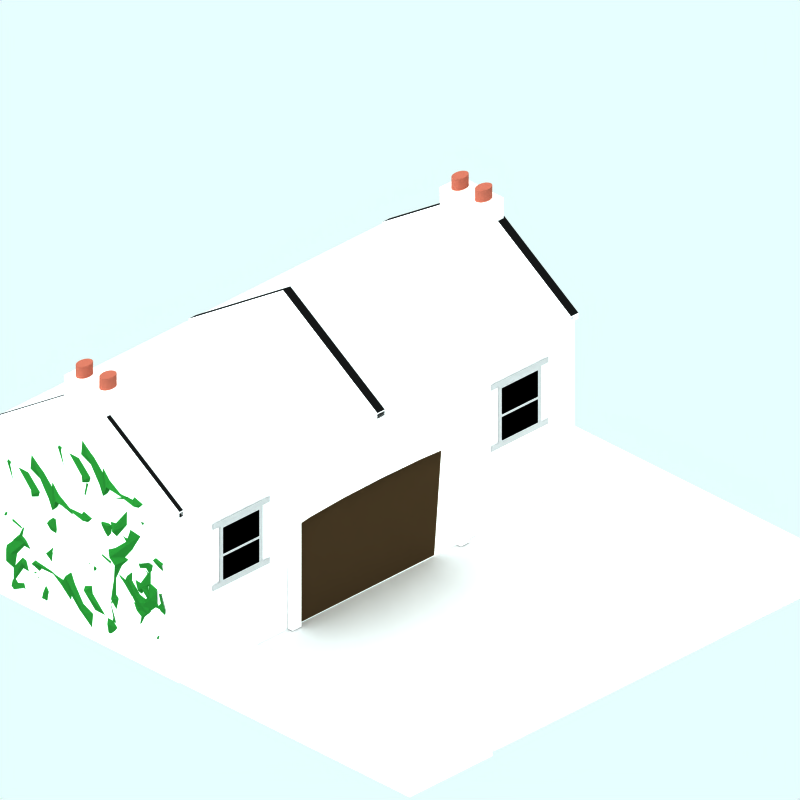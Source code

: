 # Source: coach-stable.blend  (saved by Blender 2.48.1; exported with 4.5.12 LTS)
import bpy
from mathutils import Matrix  # noqa: F401  (used for matrix-valued properties, if any)

bpy.ops.wm.read_factory_settings(use_empty=True)
scene = bpy.context.scene
scene.name = 'z'

# ---- collections
col_collection_1 = bpy.data.collections.new('Collection 1'); scene.collection.children.link(col_collection_1)
col_collection_2 = bpy.data.collections.new('Collection 2'); scene.collection.children.link(col_collection_2)
col_collection_2.hide_render = True
col_collection_2.hide_viewport = True
col_collection_3 = bpy.data.collections.new('Collection 3'); scene.collection.children.link(col_collection_3)
col_collection_4 = bpy.data.collections.new('Collection 4'); scene.collection.children.link(col_collection_4)
col_collection_4.hide_render = True
col_collection_4.hide_viewport = True

# ---- materials (node trees are filled in below, after node groups)
mat_hedge_001 = bpy.data.materials.new('Hedge.001')
mat_hedge_001.alpha_threshold = 0.0
mat_hedge_001.preview_render_type = 'CUBE'
mat_hedge_001.diffuse_color = (0.1219, 0.4, 0.1497, 1.0)
mat_hedge_001.specular_color = (1.0, 0.9999, 0.9999)
mat_hedge_001.roughness = 0.5
mat_hedge_001.line_color = (0.0, 0.0, 0.0, 1.0)
mat_windowframe = bpy.data.materials.new('WindowFrame')
mat_windowframe.alpha_threshold = 0.0
mat_windowframe.preview_render_type = 'CUBE'
mat_windowframe.diffuse_color = (0.6999, 0.7, 0.7, 1.0)
mat_windowframe.specular_color = (1.0, 0.9999, 0.9999)
mat_windowframe.roughness = 0.5
mat_windowframe.line_color = (0.0, 0.0, 0.0, 1.0)
mat_interior = bpy.data.materials.new('Interior')
mat_interior.alpha_threshold = 0.0
mat_interior.preview_render_type = 'CUBE'
mat_interior.diffuse_color = (0.0001, 9.999e-05, 9.999e-05, 1.0)
mat_interior.specular_color = (1.0, 0.9999, 0.9999)
mat_interior.roughness = 0.5
mat_interior.line_color = (0.0, 0.0, 0.0, 1.0)
mat_stone_wall = bpy.data.materials.new('Stone Wall')
mat_stone_wall.alpha_threshold = 0.0
mat_stone_wall.preview_render_type = 'CUBE'
mat_stone_wall.diffuse_color = (1.0, 0.9999, 0.9999, 1.0)
mat_stone_wall.specular_color = (1.0, 0.9999, 0.9999)
mat_stone_wall.roughness = 0.5
mat_stone_wall.line_color = (0.0, 0.0, 0.0, 1.0)
mat_brick = bpy.data.materials.new('Brick')
mat_brick.alpha_threshold = 0.0
mat_brick.preview_render_type = 'CUBE'
mat_brick.diffuse_color = (0.6122, 0.3304, 0.2679, 1.0)
mat_brick.specular_color = (0.0, 0.0, 0.0)
mat_brick.roughness = 0.5
mat_brick.line_color = (0.0, 0.0, 0.0, 1.0)
mat_material = bpy.data.materials.new('Material')
mat_material.alpha_threshold = 0.0
mat_material.preview_render_type = 'CUBE'
mat_material.diffuse_color = (0.2197, 0.1682, 0.1073, 1.0)
mat_material.roughness = 0.5
mat_material.line_color = (0.0, 0.0, 0.0, 1.0)
mat_material_002 = bpy.data.materials.new('Material.002')
mat_material_002.alpha_threshold = 0.0
mat_material_002.preview_render_type = 'CUBE'
mat_material_002.diffuse_color = (0.06308, 0.06308, 0.06308, 1.0)
mat_material_002.specular_color = (0.4546, 0.4405, 0.4042)
mat_material_002.roughness = 0.5
mat_material_002.line_color = (0.0, 0.0, 0.0, 1.0)
mat_material_001 = bpy.data.materials.new('Material.001')
mat_material_001.alpha_threshold = 0.0
mat_material_001.preview_render_type = 'CUBE'
mat_material_001.roughness = 0.5
mat_material_001.line_color = (0.0, 0.0, 0.0, 1.0)
mat_pavement = bpy.data.materials.new('Pavement')
mat_pavement.alpha_threshold = 0.0
mat_pavement.preview_render_type = 'CUBE'
mat_pavement.diffuse_color = (0.8111, 0.8031, 0.8031, 1.0)
mat_pavement.specular_color = (1.0, 0.9999, 0.9999)
mat_pavement.roughness = 0.5
mat_pavement.line_color = (0.0, 0.0, 0.0, 1.0)
mat_material_004 = bpy.data.materials.new('Material.004')
mat_material_004.alpha_threshold = 0.0
mat_material_004.diffuse_color = (0.07601, 0.07601, 0.07601, 1.0)
mat_material_004.roughness = 0.5
mat_material_004.line_color = (0.0, 0.0, 0.0, 1.0)
mat_transparent = bpy.data.materials.new('Transparent')
mat_transparent.alpha_threshold = 0.0
mat_transparent.preview_render_type = 'FLAT'
mat_transparent.roughness = 0.5

# ---- material node trees

# ---- world
world_world = bpy.data.worlds.new('World'); scene.world = world_world
world_world.color = (0.9059, 1.0, 1.0)
world_world.use_sun_shadow = False
world_world.sun_shadow_jitter_overblur = 0.0
world_world.cycles.sampling_method = 'MANUAL'
world_world.cycles.sample_map_resolution = 256

# ---- cameras
cam_camera_001 = bpy.data.cameras.new('Camera.001')
cam_camera_001.type = 'ORTHO'
cam_camera_001.passepartout_alpha = 0.2
cam_camera_001.clip_end = 100.0
cam_camera_001.lens = 35.0
cam_camera_001.ortho_scale = 12.0
cam_camera_001.display_size = 5.91
cam_camera_001.show_passepartout = False
cam_camera_001.show_safe_areas = True
cam_camera_001.dof.focus_distance = 0.0
cam_camera_001.dof.aperture_fstop = 128.0

# ---- lights
light_lamp = bpy.data.lights.new('Lamp', 'SUN')
light_lamp.transmission_factor = 0.0
light_lamp.angle = 1.571
light_lamp.energy = 0.028
light_lamp.shadow_buffer_clip_start = 0.5
light_lamp.shadow_soft_size = 1.0
light_lamp.shadow_cascade_max_distance = 1000.0
light_lamp.cycles.use_multiple_importance_sampling = False

# ---- meshes
me_tube = bpy.data.meshes.new('Tube')
me_tube.from_pydata([(1.0, 0.5016, 0.808), (1.0, -1.207, 0.808), (-1.0, -1.207, 0.808), (-1.0, 0.5016, 0.808), (0.7952, -1.16, 0.7222), (0.4787, -1.18, 0.8948), (0.2357, -1.185, 0.8882), (0.05534, -1.181, 0.8106), (-0.161, -1.267, 0.7759), (-0.5084, -1.231, 0.8936), (-0.8239, -1.17, 0.8194), (0.9706, -1.043, 0.7096), (0.9494, -0.7408, 0.8917), (1.022, -0.6199, 0.7302), (0.9387, -0.3585, 0.786), (1.045, -0.1603, 0.7279), (1.035, 0.07457, 0.7836), (1.089, 0.3146, 0.7248), (-0.7254, 0.5485, 0.7575), (-0.5354, 0.5288, 0.7431), (-0.3341, 0.5067, 0.9049), (-0.08333, 0.5176, 0.7784), (0.1784, 0.4507, 0.7384), (0.4606, 0.4879, 0.7607), (0.6648, 0.5034, 0.8326), (-0.9278, 0.2059, 0.7139), (-1.048, -0.001575, 0.79), (-0.9481, -0.1359, 0.9046), (-1.037, -0.4058, 0.8063), (-1.093, -0.5926, 0.786), (-0.931, -0.6996, 0.8951), (-1.07, -0.96, 0.9075), (-0.8948, -0.9932, 0.8803), (-0.6257, -1.002, 0.8762), (-0.3342, -1.05, 0.9328), (-0.0768, -1.074, 0.8531), (0.1442, -1.014, 0.6879), (0.4045, -0.9507, 0.6718), (0.67, -1.005, 0.7724), (-0.6425, -0.7374, 0.8192), (-0.3882, -0.7094, 0.9734), (-0.2418, -0.7705, 0.8356), (0.0771, -0.6449, 0.9629), (0.1509, -0.771, 0.9863), (0.419, -0.7044, 0.9175), (0.7768, -0.6727, 0.956), (-0.8762, -0.6752, 0.785), (-0.5678, -0.565, 0.8484), (-0.2895, -0.6383, 0.8276), (-0.0611, -0.5275, 0.8543), (0.1985, -0.6832, 0.702), (0.4958, -0.7012, 0.8443), (0.7791, -0.6588, 0.7534), (-0.7403, -0.4089, 0.7487), (-0.4613, -0.3976, 0.8788), (-0.3685, -0.3314, 0.7246), (-0.1055, -0.4262, 0.7205), (0.1985, -0.3103, 0.7967), (0.4764, -0.3929, 0.7931), (0.6392, -0.3765, 0.8035), (-0.7461, -0.09221, 0.9026), (-0.4059, -0.1969, 0.7788), (-0.2523, -0.2087, 0.8305), (0.02337, -0.1912, 0.8574), (0.1991, -0.1974, 0.7914), (0.4963, -0.1818, 0.7601), (0.7821, -0.1577, 0.8446), (-0.7548, 0.04593, 0.7743), (-0.5907, -0.04217, 0.7441), (-0.3144, 0.02147, 0.6834), (-0.05403, 0.008809, 0.8108), (0.2398, 0.001092, 0.8206), (0.6173, 0.1426, 0.7382), (0.8312, 0.08543, 0.8369), (-0.7044, 0.2143, 0.7269), (-0.413, 0.1697, 0.6409), (-0.1733, 0.3228, 0.7254), (0.1225, 0.1828, 0.8091), (0.2556, 0.3095, 0.6251), (0.6741, 0.2918, 0.7741), (0.7426, 0.3816, 0.6654), (0.2236, -0.6126, 0.6654), (0.1184, -0.5541, 0.7741), (0.1392, -0.1966, 0.6251), (-0.009079, -0.08288, 0.8091), (0.1548, 0.1698, 0.7254), (-0.02444, 0.3746, 0.6409), (0.02772, 0.6235, 0.7269), (-0.1231, -0.6883, 0.8369), (-0.05614, -0.5056, 0.7382), (-0.2218, -0.1831, 0.8206), (-0.2128, 0.06793, 0.8108), (-0.198, 0.2904, 0.6834), (-0.2724, 0.5264, 0.7441), (-0.1693, 0.6666, 0.7743), (-0.4076, -0.6464, 0.8446), (-0.4359, -0.4022, 0.7601), (-0.4542, -0.1483, 0.7914), (-0.447, 0.001809, 0.8574), (-0.4674, 0.2373, 0.8305), (-0.4536, 0.3686, 0.7788), (-0.331, 0.6592, 0.9026), (-0.6638, -0.5243, 0.8035), (-0.6831, -0.3852, 0.7931), (-0.5863, -0.1478, 0.7967), (-0.722, 0.1119, 0.7205), (-0.611, 0.3366, 0.7246), (-0.6884, 0.4159, 0.8788), (-0.7017, 0.6542, 0.7487), (-0.9943, -0.6438, 0.7534), (-1.044, -0.4018, 0.8443), (-1.023, -0.1478, 0.702), (-0.8405, 0.07398, 0.8543), (-0.9703, 0.2691, 0.8276), (-0.8844, 0.5069, 0.8484), (-1.013, 0.7703, 0.785), (-1.01, -0.6418, 0.956), (-1.048, -0.3362, 0.9175), (-1.126, -0.1071, 0.9863), (-0.978, -0.04409, 0.9629), (-1.125, 0.2283, 0.8356), (-1.053, 0.3535, 0.9734), (-1.086, 0.5706, 0.8192), (-1.4, -0.5506, 0.7724), (-1.336, -0.3238, 0.6718), (-1.41, -0.1014, 0.6879), (-1.48, 0.08739, 0.8531), (-1.452, 0.3073, 0.9328), (-1.396, 0.5563, 0.8762), (-1.386, 0.7862, 0.8803), (-1.347, 0.936, 0.9075), (-1.042, 0.8171, 0.8951), (-0.9168, 0.9552, 0.786), (-0.6981, 0.9076, 0.8063), (-0.3821, 0.8317, 0.9046), (-0.2249, 0.9175, 0.79), (0.01796, 0.8144, 0.7139), (0.3662, -0.5461, 0.8326), (0.348, -0.3717, 0.7607), (0.3045, -0.1306, 0.7384), (0.3828, 0.09297, 0.7784), (0.3701, 0.3072, 0.9049), (0.396, 0.4791, 0.7431), (0.4189, 0.6415, 0.7575), (0.1452, -0.9088, 0.7248), (-0.1358, -0.8622, 0.7836), (-0.4107, -0.871, 0.7279), (-0.6427, -0.7801, 0.786), (-0.9487, -0.8513, 0.7302), (-1.09, -0.7893, 0.8917), (-1.444, -0.8074, 0.7096), (-1.593, 0.7256, 0.8194), (-1.664, 0.4561, 0.8936), (-1.706, 0.1593, 0.7759), (-1.606, -0.0255, 0.8106), (-1.61, -0.1796, 0.8882), (-1.605, -0.3871, 0.8948), (-1.581, -0.6575, 0.7222), (0.3641, 0.8761, 0.808), (-1.636, 0.8761, 0.808), (-1.636, -0.8325, 0.808), (0.3641, -0.8325, 0.808), (-0.5645, -0.8811, 0.808), (-0.5645, 0.8275, 0.808), (1.435, 0.8275, 0.808), (1.435, -0.8811, 0.808), (-0.3597, 0.7808, 0.7222), (-0.04316, 0.801, 0.8948), (0.1998, 0.8056, 0.8882), (0.3801, 0.8015, 0.8106), (0.5965, 0.887, 0.7759), (0.9439, 0.8518, 0.8936), (1.259, 0.7907, 0.8194), (-0.5351, 0.6633, 0.7096), (-0.5139, 0.3613, 0.8917), (-0.5865, 0.2404, 0.7302), (-0.5032, -0.02103, 0.786), (-0.6095, -0.2192, 0.7279), (-0.5993, -0.4541, 0.7836), (-0.6539, -0.6941, 0.7248), (1.161, -0.928, 0.7575), (0.9709, -0.9084, 0.7431), (0.7696, -0.8863, 0.9049), (0.5188, -0.8971, 0.7784), (0.2571, -0.8303, 0.7384), (-0.02507, -0.8674, 0.7607), (-0.2293, -0.883, 0.8326), (1.363, -0.5854, 0.7139), (1.484, -0.3779, 0.79), (1.384, -0.2437, 0.9046), (1.472, 0.02632, 0.8063), (1.528, 0.2131, 0.786), (1.366, 0.3201, 0.8951), (1.506, 0.5805, 0.9075), (1.33, 0.6137, 0.8803), (1.061, 0.6222, 0.8762), (0.7697, 0.6707, 0.9328), (0.5123, 0.6942, 0.8531), (0.2913, 0.6344, 0.6879), (0.03101, 0.5712, 0.6718), (-0.2346, 0.6256, 0.7724), (1.078, 0.3579, 0.8192), (0.8237, 0.3298, 0.9734), (0.6773, 0.391, 0.8356), (0.3584, 0.2654, 0.9629), (0.2846, 0.3915, 0.9863), (0.0165, 0.3249, 0.9175), (-0.3413, 0.2932, 0.956), (1.312, 0.2957, 0.785), (1.003, 0.1855, 0.8484), (0.725, 0.2588, 0.8276), (0.4966, 0.148, 0.8543), (0.237, 0.3036, 0.702), (-0.06028, 0.3217, 0.8443), (-0.3436, 0.2793, 0.7534), (1.176, 0.02935, 0.7487), (0.8968, 0.01804, 0.8788), (0.804, -0.0481, 0.7246), (0.5409, 0.04672, 0.7205), (0.2369, -0.06918, 0.7967), (-0.04088, 0.01344, 0.7931), (-0.2037, -0.003037, 0.8035), (1.182, -0.2873, 0.9026), (0.8414, -0.1826, 0.7788), (0.6878, -0.1708, 0.8305), (0.4121, -0.1883, 0.8574), (0.2364, -0.1821, 0.7914), (-0.06078, -0.1977, 0.7601), (-0.3466, -0.2219, 0.8446), (1.19, -0.4254, 0.7743), (1.026, -0.3373, 0.7441), (0.7499, -0.401, 0.6834), (0.4895, -0.3883, 0.8108), (0.1957, -0.3806, 0.8206), (-0.1818, -0.5221, 0.7382), (-0.3957, -0.4649, 0.8369), (1.14, -0.5938, 0.7269), (0.8485, -0.5492, 0.6409), (0.6088, -0.7023, 0.7254), (0.313, -0.5623, 0.8091), (0.1799, -0.689, 0.6251), (-0.2386, -0.6713, 0.7741), (-0.3071, -0.7611, 0.6654), (-1.515, -0.1862, 0.6654), (-1.446, -0.09632, 0.7741), (-1.028, -0.114, 0.6251), (-0.8945, 0.01262, 0.8091), (-0.5987, -0.1274, 0.7254), (-0.359, 0.02574, 0.6409), (-0.0676, -0.01881, 0.7269), (-1.603, 0.11, 0.8369), (-1.389, 0.05282, 0.7382), (-1.012, 0.1944, 0.8206), (-0.718, 0.1866, 0.8108), (-0.4576, 0.174, 0.6834), (-0.1813, 0.2376, 0.7441), (-0.01716, 0.1495, 0.7743), (-1.554, 0.3531, 0.8446), (-1.268, 0.3772, 0.7601), (-0.9711, 0.3929, 0.7914), (-0.7954, 0.3867, 0.8574), (-0.5197, 0.4041, 0.8305), (-0.3661, 0.3924, 0.7788), (-0.02589, 0.2877, 0.9026), (-1.411, 0.5719, 0.8035), (-1.248, 0.5884, 0.7931), (-0.9706, 0.5058, 0.7967), (-0.6666, 0.6217, 0.7205), (-0.4035, 0.5269, 0.7246), (-0.3107, 0.593, 0.8788), (-0.03172, 0.6043, 0.7487), (-1.551, 0.8543, 0.7534), (-1.268, 0.8966, 0.8443), (-0.9705, 0.8786, 0.702), (-0.7109, 0.7229, 0.8543), (-0.4825, 0.8338, 0.8276), (-0.2042, 0.7604, 0.8484), (0.1042, 0.8706, 0.785), (-1.549, 0.8681, 0.956), (-1.191, 0.8998, 0.9175), (-0.9229, 0.9664, 0.9863), (-0.8491, 0.8404, 0.9629), (-0.5302, 0.9659, 0.8356), (-0.3838, 0.9048, 0.9734), (-0.1295, 0.9329, 0.8192), (-1.442, 1.201, 0.7724), (-1.176, 1.146, 0.6718), (-0.9162, 1.209, 0.6879), (-0.6952, 1.269, 0.8531), (-0.4378, 1.246, 0.9328), (-0.1463, 1.197, 0.8762), (0.1228, 1.189, 0.8803), (0.2981, 1.155, 0.9075), (0.159, 0.895, 0.8951), (0.3206, 0.7881, 0.786), (0.265, 0.6013, 0.8063), (0.1761, 0.3313, 0.9046), (0.2765, 0.197, 0.79), (0.1558, -0.01047, 0.7139), (-1.437, -0.308, 0.8326), (-1.233, -0.2924, 0.7607), (-0.9504, -0.2553, 0.7384), (-0.6887, -0.3222, 0.7784), (-0.4379, -0.3113, 0.9049), (-0.2366, -0.3334, 0.7431), (-0.04659, -0.353, 0.7575), (-1.861, -0.1191, 0.7248), (-1.807, 0.1209, 0.7836), (-1.817, 0.3557, 0.7279), (-1.711, 0.5539, 0.786), (-1.794, 0.8153, 0.7302), (-1.721, 0.9363, 0.8917), (-1.743, 1.238, 0.7096), (0.05189, 1.366, 0.8194), (-0.2636, 1.427, 0.8936), (-0.611, 1.462, 0.7759), (-0.8273, 1.376, 0.8106), (-1.008, 1.381, 0.8882), (-1.251, 1.376, 0.8948), (-1.567, 1.356, 0.7222), (0.228, -0.3061, 0.808), (0.228, 1.402, 0.808), (-1.772, -0.3061, 0.808), (-0.6991, 0.6675, 0.8499), (-0.6991, -0.624, 0.8499), (-2.211, -0.624, 0.8499), (-2.211, 0.6675, 0.8499), (-1.988, -0.5887, 0.785), (-1.849, -0.6039, 0.9155), (-1.655, -0.6075, 0.9105), (-1.413, -0.6043, 0.8519), (-1.199, -0.669, 0.8256), (-1.083, -0.6423, 0.9146), (-0.9439, -0.5961, 0.8585), (-0.7213, 0.4688, 0.7755), (-0.7373, 0.3741, 0.9131), (-0.6824, 0.1427, 0.7911), (-0.7454, 0.0174, 0.8332), (-0.665, -0.1556, 0.7893), (-0.6728, -0.301, 0.8315), (-0.6315, -0.4424, 0.787), (-2.003, 0.703, 0.8117), (-1.86, 0.6881, 0.8008), (-1.707, 0.6714, 0.9231), (-1.518, 0.6796, 0.8275), (-1.32, 0.6291, 0.7973), (-1.107, 0.6571, 0.8141), (-0.9524, 0.6689, 0.8685), (-2.156, 0.444, 0.7787), (-2.247, 0.2872, 0.8362), (-2.172, 0.1857, 0.9229), (-2.239, -0.01839, 0.8486), (-2.281, -0.1596, 0.8332), (-2.159, -0.2404, 0.9157), (-2.264, -0.4373, 0.9251), (-2.123, -0.4561, 0.9059), (-1.908, -0.4554, 0.905), (-1.675, -0.4864, 0.9527), (-1.469, -0.4976, 0.8916), (-1.292, -0.4423, 0.7623), (-1.084, -0.3842, 0.7519), (-0.8719, -0.42, 0.8347), (-1.931, -0.2739, 0.8454), (-1.73, -0.2552, 0.9574), (-1.614, -0.307, 0.8381), (-1.362, -0.2111, 0.9286), (-1.304, -0.3144, 0.937), (-1.092, -0.2652, 0.8723), (-0.8091, -0.2435, 0.8926), (-2.115, -0.2196, 0.8323), (-1.88, -0.1323, 0.8806), (-1.667, -0.1852, 0.8646), (-1.493, -0.09742, 0.8848), (-1.294, -0.2133, 0.7683), (-1.067, -0.2239, 0.8768), (-0.8506, -0.1885, 0.8072), (-2.014, -0.02068, 0.8051), (-1.804, -0.01213, 0.9034), (-1.734, 0.03786, 0.7869), (-1.535, -0.03381, 0.7838), (-1.305, 0.0538, 0.8413), (-1.095, -0.00865, 0.8386), (-0.9718, 0.003802, 0.8464), (-2.021, 0.2152, 0.9215), (-1.766, 0.1339, 0.829), (-1.652, 0.122, 0.8676), (-1.446, 0.1319, 0.8878), (-1.314, 0.1242, 0.8385), (-1.092, 0.1328, 0.8151), (-0.8789, 0.1477, 0.8783), (-2.035, 0.3257, 0.835), (-1.916, 0.2656, 0.8233), (-1.715, 0.3158, 0.7894), (-1.527, 0.3105, 0.8921), (-1.314, 0.3089, 0.9095), (-1.04, 0.4157, 0.8598), (-0.8847, 0.3781, 0.9416), (-1.997, 0.4434, 0.7866), (-1.79, 0.4052, 0.7241), (-1.619, 0.5074, 0.7828), (-1.409, 0.4014, 0.8408), (-1.314, 0.4848, 0.7088), (-1.017, 0.4657, 0.8132), (-0.9678, 0.5229, 0.7347), (-0.7396, -0.9693, 0.7347), (-0.8067, -0.9275, 0.8132), (-0.7843, -0.6734, 0.7088), (-0.8819, -0.5923, 0.8408), (-0.7579, -0.4126, 0.7828), (-0.8774, -0.2669, 0.7241), (-0.8327, -0.08986, 0.7866), (-0.9092, -1.04, 0.9416), (-0.8651, -0.9079, 0.8598), (-0.9902, -0.6739, 0.9095), (-0.9882, -0.4919, 0.8921), (-0.9821, -0.3307, 0.7894), (-1.041, -0.1596, 0.8233), (-0.9705, -0.05804, 0.835), (-1.179, -1.045, 0.8783), (-1.196, -0.8629, 0.8151), (-1.206, -0.6732, 0.8385), (-1.197, -0.561, 0.8878), (-1.209, -0.385, 0.8676), (-1.195, -0.287, 0.829), (-1.1, -0.06987, 0.9215), (-1.347, -0.9659, 0.8464), (-1.362, -0.8608, 0.8386), (-1.289, -0.6814, 0.8413), (-1.391, -0.4851, 0.7838), (-1.307, -0.3152, 0.7869), (-1.366, -0.2553, 0.9034), (-1.376, -0.07515, 0.8051), (-1.572, -1.069, 0.8072), (-1.614, -0.8845, 0.8768), (-1.601, -0.6905, 0.7683), (-1.466, -0.521, 0.8848), (-1.569, -0.3719, 0.8646), (-1.507, -0.1902, 0.8806), (-1.609, 0.01109, 0.8323), (-1.637, -1.105, 0.8926), (-1.662, -0.8632, 0.8723), (-1.72, -0.6822, 0.937), (-1.599, -0.6326, 0.9286), (-1.711, -0.4172, 0.8381), (-1.65, -0.3185, 0.9574), (-1.672, -0.1469, 0.8454), (-1.843, -1.051, 0.8347), (-1.801, -0.8698, 0.7519), (-1.869, -0.692, 0.7623), (-1.934, -0.5409, 0.8916), (-1.921, -0.365, 0.9527), (-1.885, -0.1659, 0.905), (-1.886, 0.01793, 0.9059), (-1.864, 0.1378, 0.9251), (-1.633, 0.048, 0.9157), (-1.539, 0.1524, 0.8332), (-1.373, 0.1164, 0.8486), (-1.134, 0.05902, 0.9229), (-1.016, 0.1239, 0.8362), (-0.832, 0.04593, 0.7787), (-0.5687, -0.9825, 0.8685), (-0.5825, -0.8506, 0.8141), (-0.6154, -0.6684, 0.7973), (-0.5562, -0.4994, 0.8275), (-0.5658, -0.3375, 0.9231), (-0.5463, -0.2075, 0.8008), (-0.5289, -0.08476, 0.8117), (-1.87, -1.257, 0.787), (-1.704, -1.221, 0.8315), (-1.534, -1.228, 0.7893), (-1.331, -1.159, 0.8332), (-1.185, -1.213, 0.7911), (-0.9138, -1.166, 0.9131), (-0.803, -1.18, 0.7755), (-2.05, -0.9898, 0.8585), (-2.104, -0.8706, 0.9146), (-2.135, -0.7721, 0.8256), (-2.059, -0.5889, 0.8519), (-2.063, -0.3825, 0.9105), (-2.059, -0.2165, 0.9155), (-2.041, -0.09806, 0.785), (-0.5704, 0.09256, 0.8499), (-2.082, 0.09256, 0.8499), (-2.082, -1.199, 0.8499), (-0.5704, -1.199, 0.8499), (0.03592, 0.1179, 0.8499), (1.548, 0.1179, 0.8499), (1.548, -1.174, 0.8499), (0.03592, -1.174, 0.8499), (1.506, -0.9829, 0.785), (1.524, -0.8645, 0.9155), (1.528, -0.6985, 0.9105), (1.525, -0.4921, 0.8519), (1.6, -0.3089, 0.8256), (1.569, -0.2104, 0.9146), (1.515, -0.09123, 0.8585), (0.2686, 0.09896, 0.7755), (0.3793, 0.08524, 0.9131), (0.6503, 0.1321, 0.7911), (0.7969, 0.07833, 0.8332), (0.9995, 0.147, 0.7893), (1.17, 0.1404, 0.8315), (1.335, 0.1756, 0.787), (-0.005563, -0.9962, 0.8117), (0.01181, -0.8735, 0.8008), (0.03137, -0.7435, 0.9231), (0.02176, -0.5816, 0.8275), (0.08091, -0.4126, 0.7973), (0.04808, -0.2304, 0.8141), (0.03428, -0.09854, 0.8685), (0.2975, -1.127, 0.7787), (0.4811, -1.205, 0.8362), (0.5999, -1.14, 0.9229), (0.8388, -1.197, 0.8486), (1.004, -1.233, 0.8332), (1.099, -1.129, 0.9157), (1.329, -1.219, 0.9251), (1.351, -1.099, 0.9059), (1.35, -0.9151, 0.905), (1.387, -0.716, 0.9527), (1.4, -0.5401, 0.8916), (1.335, -0.389, 0.7623), (1.267, -0.2112, 0.7519), (1.309, -0.02971, 0.8347), (1.138, -0.9341, 0.8454), (1.116, -0.7625, 0.9574), (1.177, -0.6638, 0.8381), (1.064, -0.4484, 0.9286), (1.185, -0.3988, 0.937), (1.128, -0.2178, 0.8723), (1.102, 0.02392, 0.8926), (1.074, -1.092, 0.8323), (0.9721, -0.8908, 0.8806), (1.034, -0.7091, 0.8646), (0.9313, -0.56, 0.8848), (1.067, -0.3906, 0.7683), (1.079, -0.1965, 0.8768), (1.038, -0.01154, 0.8072), (0.8415, -1.006, 0.8051), (0.8315, -0.8257, 0.9034), (0.773, -0.7658, 0.7869), (0.8569, -0.5959, 0.7838), (0.7543, -0.3996, 0.8413), (0.8274, -0.2202, 0.8386), (0.8128, -0.1151, 0.8464), (0.5654, -1.011, 0.9215), (0.6606, -0.794, 0.829), (0.6745, -0.696, 0.8676), (0.6629, -0.52, 0.8878), (0.6719, -0.4078, 0.8385), (0.6618, -0.2181, 0.8151), (0.6444, -0.03568, 0.8783), (0.4361, -1.023, 0.835), (0.5064, -0.9214, 0.8233), (0.4476, -0.7503, 0.7894), (0.4538, -0.5891, 0.8921), (0.4557, -0.4071, 0.9095), (0.3307, -0.1731, 0.8598), (0.3747, -0.0407, 0.9416), (0.2983, -0.9911, 0.7866), (0.343, -0.8141, 0.7241), (0.2234, -0.6684, 0.7828), (0.3474, -0.4887, 0.8408), (0.2498, -0.4076, 0.7088), (0.2722, -0.1535, 0.8132), (0.2052, -0.1117, 0.7347)], [], [(4, 1, 11, 38), (5, 4, 38, 37), (6, 5, 37, 36), (7, 6, 36, 35), (8, 7, 35, 34), (9, 8, 34, 33), (10, 9, 33, 32), (2, 10, 32, 31), (38, 11, 12, 45), (37, 38, 45, 44), (36, 37, 44, 43), (35, 36, 43, 42), (34, 35, 42, 41), (33, 34, 41, 40), (32, 33, 40, 39), (31, 32, 39, 30), (45, 12, 13, 52), (44, 45, 52, 51), (43, 44, 51, 50), (42, 43, 50, 49), (41, 42, 49, 48), (40, 41, 48, 47), (39, 40, 47, 46), (30, 39, 46, 29), (52, 13, 14, 59), (51, 52, 59, 58), (50, 51, 58, 57), (49, 50, 57, 56), (48, 49, 56, 55), (47, 48, 55, 54), (46, 47, 54, 53), (29, 46, 53, 28), (59, 14, 15, 66), (58, 59, 66, 65), (57, 58, 65, 64), (56, 57, 64, 63), (55, 56, 63, 62), (54, 55, 62, 61), (53, 54, 61, 60), (28, 53, 60, 27), (66, 15, 16, 73), (65, 66, 73, 72), (64, 65, 72, 71), (63, 64, 71, 70), (62, 63, 70, 69), (61, 62, 69, 68), (60, 61, 68, 67), (27, 60, 67, 26), (73, 16, 17, 80), (72, 73, 80, 79), (71, 72, 79, 78), (70, 71, 78, 77), (69, 70, 77, 76), (68, 69, 76, 75), (67, 68, 75, 74), (26, 67, 74, 25), (0, 24, 80, 17), (79, 80, 24, 23), (78, 79, 23, 22), (77, 78, 22, 21), (76, 77, 21, 20), (75, 76, 20, 19), (74, 75, 19, 18), (25, 74, 18, 3), (136, 87, 143, 158), (87, 86, 142, 143), (86, 85, 141, 142), (85, 84, 140, 141), (84, 83, 139, 140), (83, 82, 138, 139), (82, 81, 137, 138), (161, 137, 81, 144), (135, 94, 87, 136), (94, 93, 86, 87), (93, 92, 85, 86), (92, 91, 84, 85), (91, 90, 83, 84), (90, 89, 82, 83), (89, 88, 81, 82), (88, 145, 144, 81), (134, 101, 94, 135), (101, 100, 93, 94), (100, 99, 92, 93), (99, 98, 91, 92), (98, 97, 90, 91), (97, 96, 89, 90), (96, 95, 88, 89), (95, 146, 145, 88), (133, 108, 101, 134), (108, 107, 100, 101), (107, 106, 99, 100), (106, 105, 98, 99), (105, 104, 97, 98), (104, 103, 96, 97), (103, 102, 95, 96), (102, 147, 146, 95), (132, 115, 108, 133), (115, 114, 107, 108), (114, 113, 106, 107), (113, 112, 105, 106), (112, 111, 104, 105), (111, 110, 103, 104), (110, 109, 102, 103), (109, 148, 147, 102), (131, 122, 115, 132), (122, 121, 114, 115), (121, 120, 113, 114), (120, 119, 112, 113), (119, 118, 111, 112), (118, 117, 110, 111), (117, 116, 109, 110), (116, 149, 148, 109), (130, 129, 122, 131), (129, 128, 121, 122), (128, 127, 120, 121), (127, 126, 119, 120), (126, 125, 118, 119), (125, 124, 117, 118), (124, 123, 116, 117), (123, 150, 149, 116), (159, 151, 129, 130), (151, 152, 128, 129), (152, 153, 127, 128), (153, 154, 126, 127), (154, 155, 125, 126), (155, 156, 124, 125), (156, 157, 123, 124), (157, 160, 150, 123), (166, 163, 173, 200), (167, 166, 200, 199), (168, 167, 199, 198), (169, 168, 198, 197), (170, 169, 197, 196), (171, 170, 196, 195), (172, 171, 195, 194), (164, 172, 194, 193), (200, 173, 174, 207), (199, 200, 207, 206), (198, 199, 206, 205), (197, 198, 205, 204), (196, 197, 204, 203), (195, 196, 203, 202), (194, 195, 202, 201), (193, 194, 201, 192), (207, 174, 175, 214), (206, 207, 214, 213), (205, 206, 213, 212), (204, 205, 212, 211), (203, 204, 211, 210), (202, 203, 210, 209), (201, 202, 209, 208), (192, 201, 208, 191), (214, 175, 176, 221), (213, 214, 221, 220), (212, 213, 220, 219), (211, 212, 219, 218), (210, 211, 218, 217), (209, 210, 217, 216), (208, 209, 216, 215), (191, 208, 215, 190), (221, 176, 177, 228), (220, 221, 228, 227), (219, 220, 227, 226), (218, 219, 226, 225), (217, 218, 225, 224), (216, 217, 224, 223), (215, 216, 223, 222), (190, 215, 222, 189), (228, 177, 178, 235), (227, 228, 235, 234), (226, 227, 234, 233), (225, 226, 233, 232), (224, 225, 232, 231), (223, 224, 231, 230), (222, 223, 230, 229), (189, 222, 229, 188), (235, 178, 179, 242), (234, 235, 242, 241), (233, 234, 241, 240), (232, 233, 240, 239), (231, 232, 239, 238), (230, 231, 238, 237), (229, 230, 237, 236), (188, 229, 236, 187), (162, 186, 242, 179), (241, 242, 186, 185), (240, 241, 185, 184), (239, 240, 184, 183), (238, 239, 183, 182), (237, 238, 182, 181), (236, 237, 181, 180), (187, 236, 180, 165), (298, 249, 305, 320), (249, 248, 304, 305), (248, 247, 303, 304), (247, 246, 302, 303), (246, 245, 301, 302), (245, 244, 300, 301), (244, 243, 299, 300), (322, 299, 243, 306), (297, 256, 249, 298), (256, 255, 248, 249), (255, 254, 247, 248), (254, 253, 246, 247), (253, 252, 245, 246), (252, 251, 244, 245), (251, 250, 243, 244), (250, 307, 306, 243), (296, 263, 256, 297), (263, 262, 255, 256), (262, 261, 254, 255), (261, 260, 253, 254), (260, 259, 252, 253), (259, 258, 251, 252), (258, 257, 250, 251), (257, 308, 307, 250), (295, 270, 263, 296), (270, 269, 262, 263), (269, 268, 261, 262), (268, 267, 260, 261), (267, 266, 259, 260), (266, 265, 258, 259), (265, 264, 257, 258), (264, 309, 308, 257), (294, 277, 270, 295), (277, 276, 269, 270), (276, 275, 268, 269), (275, 274, 267, 268), (274, 273, 266, 267), (273, 272, 265, 266), (272, 271, 264, 265), (271, 310, 309, 264), (293, 284, 277, 294), (284, 283, 276, 277), (283, 282, 275, 276), (282, 281, 274, 275), (281, 280, 273, 274), (280, 279, 272, 273), (279, 278, 271, 272), (278, 311, 310, 271), (292, 291, 284, 293), (291, 290, 283, 284), (290, 289, 282, 283), (289, 288, 281, 282), (288, 287, 280, 281), (287, 286, 279, 280), (286, 285, 278, 279), (285, 312, 311, 278), (321, 313, 291, 292), (313, 314, 290, 291), (314, 315, 289, 290), (315, 316, 288, 289), (316, 317, 287, 288), (317, 318, 286, 287), (318, 319, 285, 286), (333, 324, 340, 361), (332, 333, 361, 360), (331, 332, 360, 359), (330, 331, 359, 358), (329, 330, 358, 357), (328, 329, 357, 356), (327, 328, 356, 355), (325, 327, 355, 354), (361, 340, 339, 368), (360, 361, 368, 367), (359, 360, 367, 366), (358, 359, 366, 365), (357, 358, 365, 364), (356, 357, 364, 363), (355, 356, 363, 362), (354, 355, 362, 353), (368, 339, 338, 375), (367, 368, 375, 374), (366, 367, 374, 373), (365, 366, 373, 372), (364, 365, 372, 371), (363, 364, 371, 370), (362, 363, 370, 369), (353, 362, 369, 352), (375, 338, 337, 382), (374, 375, 382, 381), (373, 374, 381, 380), (372, 373, 380, 379), (371, 372, 379, 378), (370, 371, 378, 377), (369, 370, 377, 376), (352, 369, 376, 351), (382, 337, 336, 389), (381, 382, 389, 388), (380, 381, 388, 387), (379, 380, 387, 386), (378, 379, 386, 385), (377, 378, 385, 384), (376, 377, 384, 383), (351, 376, 383, 350), (389, 336, 335, 396), (388, 389, 396, 395), (387, 388, 395, 394), (386, 387, 394, 393), (385, 386, 393, 392), (384, 385, 392, 391), (383, 384, 391, 390), (350, 383, 390, 349), (396, 335, 334, 403), (395, 396, 403, 402), (394, 395, 402, 401), (393, 394, 401, 400), (392, 393, 400, 399), (391, 392, 399, 398), (390, 391, 398, 397), (349, 390, 397, 348), (403, 334, 323, 347), (402, 403, 347, 346), (401, 402, 346, 345), (400, 401, 345, 344), (399, 400, 344, 343), (398, 399, 343, 342), (397, 398, 342, 341), (348, 397, 341, 326), (459, 410, 466, 481), (410, 409, 465, 466), (409, 408, 464, 465), (408, 407, 463, 464), (407, 406, 462, 463), (406, 405, 461, 462), (405, 404, 460, 461), (404, 473, 484, 460), (458, 417, 410, 459), (417, 416, 409, 410), (416, 415, 408, 409), (415, 414, 407, 408), (414, 413, 406, 407), (413, 412, 405, 406), (412, 411, 404, 405), (411, 472, 473, 404), (457, 424, 417, 458), (424, 423, 416, 417), (423, 422, 415, 416), (422, 421, 414, 415), (421, 420, 413, 414), (420, 419, 412, 413), (419, 418, 411, 412), (418, 471, 472, 411), (456, 431, 424, 457), (431, 430, 423, 424), (430, 429, 422, 423), (429, 428, 421, 422), (428, 427, 420, 421), (427, 426, 419, 420), (426, 425, 418, 419), (425, 470, 471, 418), (455, 438, 431, 456), (438, 437, 430, 431), (437, 436, 429, 430), (436, 435, 428, 429), (435, 434, 427, 428), (434, 433, 426, 427), (433, 432, 425, 426), (432, 469, 470, 425), (454, 445, 438, 455), (445, 444, 437, 438), (444, 443, 436, 437), (443, 442, 435, 436), (442, 441, 434, 435), (441, 440, 433, 434), (440, 439, 432, 433), (439, 468, 469, 432), (453, 452, 445, 454), (452, 451, 444, 445), (451, 450, 443, 444), (450, 449, 442, 443), (449, 448, 441, 442), (448, 447, 440, 441), (447, 446, 439, 440), (446, 467, 468, 439), (482, 480, 452, 453), (480, 479, 451, 452), (479, 478, 450, 451), (478, 477, 449, 450), (477, 476, 448, 449), (476, 475, 447, 448), (475, 474, 446, 447), (474, 483, 467, 446), (495, 486, 502, 523), (494, 495, 523, 522), (493, 494, 522, 521), (492, 493, 521, 520), (491, 492, 520, 519), (490, 491, 519, 518), (489, 490, 518, 517), (487, 489, 517, 516), (523, 502, 501, 530), (522, 523, 530, 529), (521, 522, 529, 528), (520, 521, 528, 527), (519, 520, 527, 526), (518, 519, 526, 525), (517, 518, 525, 524), (516, 517, 524, 515), (530, 501, 500, 537), (529, 530, 537, 536), (528, 529, 536, 535), (527, 528, 535, 534), (526, 527, 534, 533), (525, 526, 533, 532), (524, 525, 532, 531), (515, 524, 531, 514), (537, 500, 499, 544), (536, 537, 544, 543), (535, 536, 543, 542), (534, 535, 542, 541), (533, 534, 541, 540), (532, 533, 540, 539), (531, 532, 539, 538), (514, 531, 538, 513), (544, 499, 498, 551), (543, 544, 551, 550), (542, 543, 550, 549), (541, 542, 549, 548), (540, 541, 548, 547), (539, 540, 547, 546), (538, 539, 546, 545), (513, 538, 545, 512), (551, 498, 497, 558), (550, 551, 558, 557), (549, 550, 557, 556), (548, 549, 556, 555), (547, 548, 555, 554), (546, 547, 554, 553), (545, 546, 553, 552), (512, 545, 552, 511), (558, 497, 496, 565), (557, 558, 565, 564), (556, 557, 564, 563), (555, 556, 563, 562), (554, 555, 562, 561), (553, 554, 561, 560), (552, 553, 560, 559), (511, 552, 559, 510), (565, 496, 485, 509), (564, 565, 509, 508), (563, 564, 508, 507), (562, 563, 507, 506), (561, 562, 506, 505), (560, 561, 505, 504), (559, 560, 504, 503), (510, 559, 503, 488)])
me_tube.materials.append(mat_hedge_001)
me_tube.use_remesh_preserve_volume = False
me_tube.use_remesh_preserve_attributes = False
me_tube.use_mirror_vertex_groups = False
me_tube.update()
me_plane_013 = bpy.data.meshes.new('Plane.013')
me_plane_013.from_pydata([(0.9, 1.5, -0.2489), (0.1, 1.5, -0.2489), (0.9, 1.4, -0.2489), (0.1, 1.4, -0.2489)], [], [(0, 1, 3, 2)])
me_plane_013.polygons.foreach_set('use_smooth', [True] * 1)
me_plane_013.materials.append(mat_windowframe)
me_plane_013.use_remesh_preserve_volume = False
me_plane_013.use_remesh_preserve_attributes = False
me_plane_013.use_mirror_vertex_groups = False
me_plane_013.update()
me_plane_012 = bpy.data.meshes.new('Plane.012')
me_plane_012.from_pydata([(0.75, 0.85, -0.2489), (0.75, 0.45, -0.2489), (0.25, 0.45, -0.2489), (0.25, 0.85, -0.2489), (0.75, 0.9, -0.2489), (0.25, 0.9, -0.2489), (0.25, 1.35, -0.2489), (0.75, 1.35, -0.2489), (0.8, 1.4, -0.2489), (0.2, 1.4, -0.2489), (0.8, 0.4, -0.2489), (0.2, 0.4, -0.2489)], [], [(0, 3, 2, 1), (3, 0, 4, 5), (5, 4, 7, 6), (6, 7, 8, 9), (1, 2, 11, 10), (10, 8, 7), (10, 7, 4), (4, 0, 10), (10, 0, 1), (6, 9, 11), (5, 6, 11), (3, 5, 11), (2, 3, 11)])
me_plane_012.polygons.foreach_set('material_index', [0, 1, 0, 1, 1, 1, 1, 1, 1, 1, 1, 1, 1])
me_plane_012.materials.append(mat_interior)
me_plane_012.materials.append(mat_windowframe)
me_plane_012.use_remesh_preserve_volume = False
me_plane_012.use_remesh_preserve_attributes = False
me_plane_012.use_mirror_vertex_groups = False
me_plane_012.update()
me_plane_011 = bpy.data.meshes.new('Plane.011')
me_plane_011.from_pydata([(0.9, 1.5, -0.2489), (0.1, 1.5, -0.2489), (0.9, 1.4, -0.2489), (0.1, 1.4, -0.2489)], [], [(0, 1, 3, 2)])
me_plane_011.polygons.foreach_set('use_smooth', [True] * 1)
me_plane_011.materials.append(mat_windowframe)
me_plane_011.use_remesh_preserve_volume = False
me_plane_011.use_remesh_preserve_attributes = False
me_plane_011.use_mirror_vertex_groups = False
me_plane_011.update()
me_plane_010 = bpy.data.meshes.new('Plane.010')
me_plane_010.from_pydata([(0.9, 1.5, -0.2489), (0.1, 1.5, -0.2489), (0.9, 1.4, -0.2489), (0.1, 1.4, -0.2489)], [], [(0, 1, 3, 2)])
me_plane_010.polygons.foreach_set('use_smooth', [True] * 1)
me_plane_010.materials.append(mat_windowframe)
me_plane_010.use_remesh_preserve_volume = False
me_plane_010.use_remesh_preserve_attributes = False
me_plane_010.use_mirror_vertex_groups = False
me_plane_010.update()
me_plane_009 = bpy.data.meshes.new('Plane.009')
me_plane_009.from_pydata([(0.75, 0.85, -0.2489), (0.75, 0.45, -0.2489), (0.25, 0.45, -0.2489), (0.25, 0.85, -0.2489), (0.75, 0.9, -0.2489), (0.25, 0.9, -0.2489), (0.25, 1.35, -0.2489), (0.75, 1.35, -0.2489), (0.8, 1.4, -0.2489), (0.2, 1.4, -0.2489), (0.8, 0.4, -0.2489), (0.2, 0.4, -0.2489)], [], [(0, 3, 2, 1), (3, 0, 4, 5), (5, 4, 7, 6), (6, 7, 8, 9), (1, 2, 11, 10), (10, 8, 7), (10, 7, 4), (4, 0, 10), (10, 0, 1), (6, 9, 11), (5, 6, 11), (3, 5, 11), (2, 3, 11)])
me_plane_009.polygons.foreach_set('material_index', [0, 1, 0, 1, 1, 1, 1, 1, 1, 1, 1, 1, 1])
me_plane_009.materials.append(mat_interior)
me_plane_009.materials.append(mat_windowframe)
me_plane_009.use_remesh_preserve_volume = False
me_plane_009.use_remesh_preserve_attributes = False
me_plane_009.use_mirror_vertex_groups = False
me_plane_009.update()
me_plane_008 = bpy.data.meshes.new('Plane.008')
me_plane_008.from_pydata([(0.9, 1.5, -0.2489), (0.1, 1.5, -0.2489), (0.9, 1.4, -0.2489), (0.1, 1.4, -0.2489)], [], [(0, 1, 3, 2)])
me_plane_008.polygons.foreach_set('use_smooth', [True] * 1)
me_plane_008.materials.append(mat_windowframe)
me_plane_008.use_remesh_preserve_volume = False
me_plane_008.use_remesh_preserve_attributes = False
me_plane_008.use_mirror_vertex_groups = False
me_plane_008.update()
me_plane_007 = bpy.data.meshes.new('Plane.007')
me_plane_007.from_pydata([(0.9, 1.5, -0.2489), (0.1, 1.5, -0.2489), (0.9, 1.4, -0.2489), (0.1, 1.4, -0.2489)], [], [(0, 1, 3, 2)])
me_plane_007.polygons.foreach_set('use_smooth', [True] * 1)
me_plane_007.materials.append(mat_windowframe)
me_plane_007.use_remesh_preserve_volume = False
me_plane_007.use_remesh_preserve_attributes = False
me_plane_007.use_mirror_vertex_groups = False
me_plane_007.update()
me_plane_006 = bpy.data.meshes.new('Plane.006')
me_plane_006.from_pydata([(0.75, 0.85, -0.2489), (0.75, 0.45, -0.2489), (0.25, 0.45, -0.2489), (0.25, 0.85, -0.2489), (0.75, 0.9, -0.2489), (0.25, 0.9, -0.2489), (0.25, 1.35, -0.2489), (0.75, 1.35, -0.2489), (0.8, 1.4, -0.2489), (0.2, 1.4, -0.2489), (0.8, 0.4, -0.2489), (0.2, 0.4, -0.2489)], [], [(0, 3, 2, 1), (3, 0, 4, 5), (5, 4, 7, 6), (6, 7, 8, 9), (1, 2, 11, 10), (10, 8, 7), (10, 7, 4), (4, 0, 10), (10, 0, 1), (6, 9, 11), (5, 6, 11), (3, 5, 11), (2, 3, 11)])
me_plane_006.polygons.foreach_set('material_index', [0, 1, 0, 1, 1, 1, 1, 1, 1, 1, 1, 1, 1])
me_plane_006.materials.append(mat_interior)
me_plane_006.materials.append(mat_windowframe)
me_plane_006.use_remesh_preserve_volume = False
me_plane_006.use_remesh_preserve_attributes = False
me_plane_006.use_mirror_vertex_groups = False
me_plane_006.update()
me_plane_005 = bpy.data.meshes.new('Plane.005')
me_plane_005.from_pydata([(0.9, 1.5, -0.2489), (0.1, 1.5, -0.2489), (0.9, 1.4, -0.2489), (0.1, 1.4, -0.2489)], [], [(0, 1, 3, 2)])
me_plane_005.polygons.foreach_set('use_smooth', [True] * 1)
me_plane_005.materials.append(mat_windowframe)
me_plane_005.use_remesh_preserve_volume = False
me_plane_005.use_remesh_preserve_attributes = False
me_plane_005.use_mirror_vertex_groups = False
me_plane_005.update()
me_plane_004 = bpy.data.meshes.new('Plane.004')
me_plane_004.from_pydata([(0.9, 1.5, -0.2489), (0.1, 1.5, -0.2489), (0.9, 1.4, -0.2489), (0.1, 1.4, -0.2489)], [], [(0, 1, 3, 2)])
me_plane_004.polygons.foreach_set('use_smooth', [True] * 1)
me_plane_004.materials.append(mat_windowframe)
me_plane_004.use_remesh_preserve_volume = False
me_plane_004.use_remesh_preserve_attributes = False
me_plane_004.use_mirror_vertex_groups = False
me_plane_004.update()
me_plane_003 = bpy.data.meshes.new('Plane.003')
me_plane_003.from_pydata([(0.75, 0.85, -0.2489), (0.75, 0.45, -0.2489), (0.25, 0.45, -0.2489), (0.25, 0.85, -0.2489), (0.75, 0.9, -0.2489), (0.25, 0.9, -0.2489), (0.25, 1.35, -0.2489), (0.75, 1.35, -0.2489), (0.8, 1.4, -0.2489), (0.2, 1.4, -0.2489), (0.8, 0.4, -0.2489), (0.2, 0.4, -0.2489)], [], [(0, 3, 2, 1), (3, 0, 4, 5), (5, 4, 7, 6), (6, 7, 8, 9), (1, 2, 11, 10), (10, 8, 7), (10, 7, 4), (4, 0, 10), (10, 0, 1), (6, 9, 11), (5, 6, 11), (3, 5, 11), (2, 3, 11)])
me_plane_003.polygons.foreach_set('material_index', [0, 1, 0, 1, 1, 1, 1, 1, 1, 1, 1, 1, 1])
me_plane_003.materials.append(mat_interior)
me_plane_003.materials.append(mat_windowframe)
me_plane_003.use_remesh_preserve_volume = False
me_plane_003.use_remesh_preserve_attributes = False
me_plane_003.use_mirror_vertex_groups = False
me_plane_003.update()
me_plane_002 = bpy.data.meshes.new('Plane.002')
me_plane_002.from_pydata([(0.9, 1.5, -0.2489), (0.1, 1.5, -0.2489), (0.9, 1.4, -0.2489), (0.1, 1.4, -0.2489)], [], [(0, 1, 3, 2)])
me_plane_002.polygons.foreach_set('use_smooth', [True] * 1)
me_plane_002.materials.append(mat_windowframe)
me_plane_002.use_remesh_preserve_volume = False
me_plane_002.use_remesh_preserve_attributes = False
me_plane_002.use_mirror_vertex_groups = False
me_plane_002.update()
me_plane_001 = bpy.data.meshes.new('Plane.001')
me_plane_001.from_pydata([(0.9, 1.5, -0.2489), (0.1, 1.5, -0.2489), (0.9, 1.4, -0.2489), (0.1, 1.4, -0.2489)], [], [(0, 1, 3, 2)])
me_plane_001.polygons.foreach_set('use_smooth', [True] * 1)
me_plane_001.materials.append(mat_windowframe)
me_plane_001.use_remesh_preserve_volume = False
me_plane_001.use_remesh_preserve_attributes = False
me_plane_001.use_mirror_vertex_groups = False
me_plane_001.update()
me_cube_019 = bpy.data.meshes.new('Cube.019')
me_cube_019.from_pydata([(-3.839, -2.071, 6.3), (-3.854, -2.083, 6.3), (-3.872, -2.092, 6.3), (-3.89, -2.098, 6.3), (-3.91, -2.1, 6.3), (-3.93, -2.098, 6.3), (-3.948, -2.092, 6.3), (-3.966, -2.083, 6.3), (-3.981, -2.071, 6.3), (-3.993, -2.056, 6.3), (-4.002, -2.038, 6.3), (-4.008, -2.02, 6.3), (-4.01, -2.0, 6.3), (-4.008, -1.98, 6.3), (-4.002, -1.962, 6.3), (-3.993, -1.944, 6.3), (-3.981, -1.929, 6.3), (-3.966, -1.917, 6.3), (-3.948, -1.908, 6.3), (-3.93, -1.902, 6.3), (-3.91, -1.9, 6.3), (-3.89, -1.902, 6.3), (-3.872, -1.908, 6.3), (-3.854, -1.917, 6.3), (-3.839, -1.929, 6.3), (-3.827, -1.944, 6.3), (-3.818, -1.962, 6.3), (-3.812, -1.98, 6.3), (-3.81, -2.0, 6.3), (-3.812, -2.02, 6.3), (-3.818, -2.038, 6.3), (-3.827, -2.056, 6.3), (-3.839, -2.071, 6.5), (-3.854, -2.083, 6.5), (-3.872, -2.092, 6.5), (-3.89, -2.098, 6.5), (-3.91, -2.1, 6.5), (-3.93, -2.098, 6.5), (-3.948, -2.092, 6.5), (-3.966, -2.083, 6.5), (-3.981, -2.071, 6.5), (-3.993, -2.056, 6.5), (-4.002, -2.038, 6.5), (-4.008, -2.02, 6.5), (-4.01, -2.0, 6.5), (-4.008, -1.98, 6.5), (-4.002, -1.962, 6.5), (-3.993, -1.944, 6.5), (-3.981, -1.929, 6.5), (-3.966, -1.917, 6.5), (-3.948, -1.908, 6.5), (-3.93, -1.902, 6.5), (-3.91, -1.9, 6.5), (-3.89, -1.902, 6.5), (-3.872, -1.908, 6.5), (-3.854, -1.917, 6.5), (-3.839, -1.929, 6.5), (-3.827, -1.944, 6.5), (-3.818, -1.962, 6.5), (-3.812, -1.98, 6.5), (-3.81, -2.0, 6.5), (-3.812, -2.02, 6.5), (-3.818, -2.038, 6.5), (-3.827, -2.056, 6.5), (-3.91, -2.0, 6.5), (-3.91, -2.5, 6.5), (-3.827, -2.556, 6.5), (-3.818, -2.538, 6.5), (-3.812, -2.52, 6.5), (-3.81, -2.5, 6.5), (-3.812, -2.48, 6.5), (-3.818, -2.462, 6.5), (-3.827, -2.444, 6.5), (-3.839, -2.429, 6.5), (-3.854, -2.417, 6.5), (-3.872, -2.408, 6.5), (-3.89, -2.402, 6.5), (-3.91, -2.4, 6.5), (-3.93, -2.402, 6.5), (-3.948, -2.408, 6.5), (-3.966, -2.417, 6.5), (-3.981, -2.429, 6.5), (-3.993, -2.444, 6.5), (-4.002, -2.462, 6.5), (-4.008, -2.48, 6.5), (-4.01, -2.5, 6.5), (-4.008, -2.52, 6.5), (-4.002, -2.538, 6.5), (-3.993, -2.556, 6.5), (-3.981, -2.571, 6.5), (-3.966, -2.583, 6.5), (-3.948, -2.592, 6.5), (-3.93, -2.598, 6.5), (-3.91, -2.6, 6.5), (-3.89, -2.598, 6.5), (-3.872, -2.592, 6.5), (-3.854, -2.583, 6.5), (-3.839, -2.571, 6.5), (-3.827, -2.556, 6.3), (-3.818, -2.538, 6.3), (-3.812, -2.52, 6.3), (-3.81, -2.5, 6.3), (-3.812, -2.48, 6.3), (-3.818, -2.462, 6.3), (-3.827, -2.444, 6.3), (-3.839, -2.429, 6.3), (-3.854, -2.417, 6.3), (-3.872, -2.408, 6.3), (-3.89, -2.402, 6.3), (-3.91, -2.4, 6.3), (-3.93, -2.402, 6.3), (-3.948, -2.408, 6.3), (-3.966, -2.417, 6.3), (-3.981, -2.429, 6.3), (-3.993, -2.444, 6.3), (-4.002, -2.462, 6.3), (-4.008, -2.48, 6.3), (-4.01, -2.5, 6.3), (-4.008, -2.52, 6.3), (-4.002, -2.538, 6.3), (-3.993, -2.556, 6.3), (-3.981, -2.571, 6.3), (-3.966, -2.583, 6.3), (-3.948, -2.592, 6.3), (-3.93, -2.598, 6.3), (-3.91, -2.6, 6.3), (-3.89, -2.598, 6.3), (-3.872, -2.592, 6.3), (-3.854, -2.583, 6.3), (-3.839, -2.571, 6.3), (-3.76, -2.7, 5.7), (-4.06, -2.7, 5.7), (-4.06, -1.8, 5.7), (-3.76, -1.8, 5.7), (-3.76, -2.7, 6.3), (-4.06, -2.7, 6.3), (-4.06, -1.8, 6.3), (-3.76, -1.8, 6.3)], [], [(64, 33, 32), (64, 34, 33), (64, 35, 34), (64, 36, 35), (64, 37, 36), (64, 38, 37), (64, 39, 38), (64, 40, 39), (64, 41, 40), (64, 42, 41), (64, 43, 42), (64, 44, 43), (64, 45, 44), (64, 46, 45), (64, 47, 46), (64, 48, 47), (64, 49, 48), (64, 50, 49), (64, 51, 50), (64, 52, 51), (64, 53, 52), (64, 54, 53), (64, 55, 54), (64, 56, 55), (64, 57, 56), (64, 58, 57), (64, 59, 58), (64, 60, 59), (64, 61, 60), (64, 62, 61), (64, 63, 62), (64, 32, 63), (0, 32, 33, 1), (1, 33, 34, 2), (2, 34, 35, 3), (3, 35, 36, 4), (4, 36, 37, 5), (5, 37, 38, 6), (6, 38, 39, 7), (7, 39, 40, 8), (8, 40, 41, 9), (9, 41, 42, 10), (10, 42, 43, 11), (11, 43, 44, 12), (12, 44, 45, 13), (13, 45, 46, 14), (14, 46, 47, 15), (15, 47, 48, 16), (16, 48, 49, 17), (17, 49, 50, 18), (18, 50, 51, 19), (19, 51, 52, 20), (20, 52, 53, 21), (21, 53, 54, 22), (22, 54, 55, 23), (23, 55, 56, 24), (24, 56, 57, 25), (25, 57, 58, 26), (26, 58, 59, 27), (27, 59, 60, 28), (28, 60, 61, 29), (29, 61, 62, 30), (30, 62, 63, 31), (32, 0, 31, 63), (98, 66, 97, 129), (99, 67, 66, 98), (100, 68, 67, 99), (101, 69, 68, 100), (102, 70, 69, 101), (103, 71, 70, 102), (104, 72, 71, 103), (105, 73, 72, 104), (106, 74, 73, 105), (107, 75, 74, 106), (108, 76, 75, 107), (109, 77, 76, 108), (110, 78, 77, 109), (111, 79, 78, 110), (112, 80, 79, 111), (113, 81, 80, 112), (114, 82, 81, 113), (115, 83, 82, 114), (116, 84, 83, 115), (117, 85, 84, 116), (118, 86, 85, 117), (119, 87, 86, 118), (120, 88, 87, 119), (121, 89, 88, 120), (122, 90, 89, 121), (123, 91, 90, 122), (124, 92, 91, 123), (125, 93, 92, 124), (126, 94, 93, 125), (127, 95, 94, 126), (128, 96, 95, 127), (129, 97, 96, 128), (65, 97, 66), (65, 66, 67), (65, 67, 68), (65, 68, 69), (65, 69, 70), (65, 70, 71), (65, 71, 72), (65, 72, 73), (65, 73, 74), (65, 74, 75), (65, 75, 76), (65, 76, 77), (65, 77, 78), (65, 78, 79), (65, 79, 80), (65, 80, 81), (65, 81, 82), (65, 82, 83), (65, 83, 84), (65, 84, 85), (65, 85, 86), (65, 86, 87), (65, 87, 88), (65, 88, 89), (65, 89, 90), (65, 90, 91), (65, 91, 92), (65, 92, 93), (65, 93, 94), (65, 94, 95), (65, 95, 96), (65, 96, 97), (130, 131, 132, 133), (134, 137, 136, 135), (130, 134, 135, 131), (131, 135, 136, 132), (132, 136, 137, 133), (134, 130, 133, 137)])
me_cube_019.polygons.foreach_set('material_index', [2, 2, 2, 2, 2, 2, 2, 2, 2, 2, 2, 2, 2, 2, 2, 2, 2, 2, 2, 2, 2, 2, 2, 2, 2, 2, 2, 2, 2, 2, 2, 2, 2, 2, 2, 2, 2, 2, 2, 2, 2, 2, 2, 2, 2, 2, 2, 2, 2, 2, 2, 2, 2, 2, 2, 2, 2, 2, 2, 2, 2, 2, 2, 2, 2, 2, 2, 2, 2, 2, 2, 2, 2, 2, 2, 2, 2, 2, 2, 2, 2, 2, 2, 2, 2, 2, 2, 2, 2, 2, 2, 2, 2, 2, 2, 2, 2, 2, 2, 2, 2, 2, 2, 2, 2, 2, 2, 2, 2, 2, 2, 2, 2, 2, 2, 2, 2, 2, 2, 2, 2, 2, 2, 2, 2, 2, 2, 2, 0, 0, 0, 0, 0, 0])
me_cube_019.materials.append(mat_stone_wall)
me_cube_019.materials.append(mat_interior)
me_cube_019.materials.append(mat_brick)
me_cube_019.use_remesh_preserve_volume = False
me_cube_019.use_remesh_preserve_attributes = False
me_cube_019.use_mirror_vertex_groups = False
me_cube_019.update()
me_plane_174 = bpy.data.meshes.new('Plane.174')
me_plane_174.from_pydata([(3.6, 0.4, -0.2489), (2.8, 0.4, -0.2489), (3.6, 0.3, -0.2489), (2.8, 0.3, -0.2489)], [], [(0, 1, 3, 2)])
me_plane_174.polygons.foreach_set('use_smooth', [True] * 1)
me_plane_174.materials.append(mat_windowframe)
me_plane_174.use_remesh_preserve_volume = False
me_plane_174.use_remesh_preserve_attributes = False
me_plane_174.use_mirror_vertex_groups = False
me_plane_174.update()
me_plane_171 = bpy.data.meshes.new('Plane.171')
me_plane_171.from_pydata([(0.75, 0.85, -0.2489), (0.75, 0.45, -0.2489), (0.25, 0.45, -0.2489), (0.25, 0.85, -0.2489), (0.75, 0.9, -0.2489), (0.25, 0.9, -0.2489), (0.25, 1.35, -0.2489), (0.75, 1.35, -0.2489), (0.8, 1.4, -0.2489), (0.2, 1.4, -0.2489), (0.8, 0.4, -0.2489), (0.2, 0.4, -0.2489)], [], [(0, 3, 2, 1), (3, 0, 4, 5), (5, 4, 7, 6), (6, 7, 8, 9), (1, 2, 11, 10), (10, 8, 7), (10, 7, 4), (4, 0, 10), (10, 0, 1), (6, 9, 11), (5, 6, 11), (3, 5, 11), (2, 3, 11)])
me_plane_171.polygons.foreach_set('material_index', [0, 1, 0, 1, 1, 1, 1, 1, 1, 1, 1, 1, 1])
me_plane_171.materials.append(mat_interior)
me_plane_171.materials.append(mat_windowframe)
me_plane_171.use_remesh_preserve_volume = False
me_plane_171.use_remesh_preserve_attributes = False
me_plane_171.use_mirror_vertex_groups = False
me_plane_171.update()
me_plane_170 = bpy.data.meshes.new('Plane.170')
me_plane_170.from_pydata([(0.9, 1.5, -0.2489), (0.1, 1.5, -0.2489), (0.9, 1.4, -0.2489), (0.1, 1.4, -0.2489)], [], [(0, 1, 3, 2)])
me_plane_170.polygons.foreach_set('use_smooth', [True] * 1)
me_plane_170.materials.append(mat_windowframe)
me_plane_170.use_remesh_preserve_volume = False
me_plane_170.use_remesh_preserve_attributes = False
me_plane_170.use_mirror_vertex_groups = False
me_plane_170.update()
me_cube_001 = bpy.data.meshes.new('Cube.001')
me_cube_001.from_pydata([(-3.839, -2.071, 6.3), (-3.854, -2.083, 6.3), (-3.872, -2.092, 6.3), (-3.89, -2.098, 6.3), (-3.91, -2.1, 6.3), (-3.93, -2.098, 6.3), (-3.948, -2.092, 6.3), (-3.966, -2.083, 6.3), (-3.981, -2.071, 6.3), (-3.993, -2.056, 6.3), (-4.002, -2.038, 6.3), (-4.008, -2.02, 6.3), (-4.01, -2.0, 6.3), (-4.008, -1.98, 6.3), (-4.002, -1.962, 6.3), (-3.993, -1.944, 6.3), (-3.981, -1.929, 6.3), (-3.966, -1.917, 6.3), (-3.948, -1.908, 6.3), (-3.93, -1.902, 6.3), (-3.91, -1.9, 6.3), (-3.89, -1.902, 6.3), (-3.872, -1.908, 6.3), (-3.854, -1.917, 6.3), (-3.839, -1.929, 6.3), (-3.827, -1.944, 6.3), (-3.818, -1.962, 6.3), (-3.812, -1.98, 6.3), (-3.81, -2.0, 6.3), (-3.812, -2.02, 6.3), (-3.818, -2.038, 6.3), (-3.827, -2.056, 6.3), (-3.839, -2.071, 6.5), (-3.854, -2.083, 6.5), (-3.872, -2.092, 6.5), (-3.89, -2.098, 6.5), (-3.91, -2.1, 6.5), (-3.93, -2.098, 6.5), (-3.948, -2.092, 6.5), (-3.966, -2.083, 6.5), (-3.981, -2.071, 6.5), (-3.993, -2.056, 6.5), (-4.002, -2.038, 6.5), (-4.008, -2.02, 6.5), (-4.01, -2.0, 6.5), (-4.008, -1.98, 6.5), (-4.002, -1.962, 6.5), (-3.993, -1.944, 6.5), (-3.981, -1.929, 6.5), (-3.966, -1.917, 6.5), (-3.948, -1.908, 6.5), (-3.93, -1.902, 6.5), (-3.91, -1.9, 6.5), (-3.89, -1.902, 6.5), (-3.872, -1.908, 6.5), (-3.854, -1.917, 6.5), (-3.839, -1.929, 6.5), (-3.827, -1.944, 6.5), (-3.818, -1.962, 6.5), (-3.812, -1.98, 6.5), (-3.81, -2.0, 6.5), (-3.812, -2.02, 6.5), (-3.818, -2.038, 6.5), (-3.827, -2.056, 6.5), (-3.91, -2.0, 6.5), (-3.91, -2.5, 6.5), (-3.827, -2.556, 6.5), (-3.818, -2.538, 6.5), (-3.812, -2.52, 6.5), (-3.81, -2.5, 6.5), (-3.812, -2.48, 6.5), (-3.818, -2.462, 6.5), (-3.827, -2.444, 6.5), (-3.839, -2.429, 6.5), (-3.854, -2.417, 6.5), (-3.872, -2.408, 6.5), (-3.89, -2.402, 6.5), (-3.91, -2.4, 6.5), (-3.93, -2.402, 6.5), (-3.948, -2.408, 6.5), (-3.966, -2.417, 6.5), (-3.981, -2.429, 6.5), (-3.993, -2.444, 6.5), (-4.002, -2.462, 6.5), (-4.008, -2.48, 6.5), (-4.01, -2.5, 6.5), (-4.008, -2.52, 6.5), (-4.002, -2.538, 6.5), (-3.993, -2.556, 6.5), (-3.981, -2.571, 6.5), (-3.966, -2.583, 6.5), (-3.948, -2.592, 6.5), (-3.93, -2.598, 6.5), (-3.91, -2.6, 6.5), (-3.89, -2.598, 6.5), (-3.872, -2.592, 6.5), (-3.854, -2.583, 6.5), (-3.839, -2.571, 6.5), (-3.827, -2.556, 6.3), (-3.818, -2.538, 6.3), (-3.812, -2.52, 6.3), (-3.81, -2.5, 6.3), (-3.812, -2.48, 6.3), (-3.818, -2.462, 6.3), (-3.827, -2.444, 6.3), (-3.839, -2.429, 6.3), (-3.854, -2.417, 6.3), (-3.872, -2.408, 6.3), (-3.89, -2.402, 6.3), (-3.91, -2.4, 6.3), (-3.93, -2.402, 6.3), (-3.948, -2.408, 6.3), (-3.966, -2.417, 6.3), (-3.981, -2.429, 6.3), (-3.993, -2.444, 6.3), (-4.002, -2.462, 6.3), (-4.008, -2.48, 6.3), (-4.01, -2.5, 6.3), (-4.008, -2.52, 6.3), (-4.002, -2.538, 6.3), (-3.993, -2.556, 6.3), (-3.981, -2.571, 6.3), (-3.966, -2.583, 6.3), (-3.948, -2.592, 6.3), (-3.93, -2.598, 6.3), (-3.91, -2.6, 6.3), (-3.89, -2.598, 6.3), (-3.872, -2.592, 6.3), (-3.854, -2.583, 6.3), (-3.839, -2.571, 6.3), (-3.76, -2.7, 5.7), (-4.06, -2.7, 5.7), (-4.06, -1.8, 5.7), (-3.76, -1.8, 5.7), (-3.76, -2.7, 6.3), (-4.06, -2.7, 6.3), (-4.06, -1.8, 6.3), (-3.76, -1.8, 6.3)], [], [(64, 33, 32), (64, 34, 33), (64, 35, 34), (64, 36, 35), (64, 37, 36), (64, 38, 37), (64, 39, 38), (64, 40, 39), (64, 41, 40), (64, 42, 41), (64, 43, 42), (64, 44, 43), (64, 45, 44), (64, 46, 45), (64, 47, 46), (64, 48, 47), (64, 49, 48), (64, 50, 49), (64, 51, 50), (64, 52, 51), (64, 53, 52), (64, 54, 53), (64, 55, 54), (64, 56, 55), (64, 57, 56), (64, 58, 57), (64, 59, 58), (64, 60, 59), (64, 61, 60), (64, 62, 61), (64, 63, 62), (64, 32, 63), (0, 32, 33, 1), (1, 33, 34, 2), (2, 34, 35, 3), (3, 35, 36, 4), (4, 36, 37, 5), (5, 37, 38, 6), (6, 38, 39, 7), (7, 39, 40, 8), (8, 40, 41, 9), (9, 41, 42, 10), (10, 42, 43, 11), (11, 43, 44, 12), (12, 44, 45, 13), (13, 45, 46, 14), (14, 46, 47, 15), (15, 47, 48, 16), (16, 48, 49, 17), (17, 49, 50, 18), (18, 50, 51, 19), (19, 51, 52, 20), (20, 52, 53, 21), (21, 53, 54, 22), (22, 54, 55, 23), (23, 55, 56, 24), (24, 56, 57, 25), (25, 57, 58, 26), (26, 58, 59, 27), (27, 59, 60, 28), (28, 60, 61, 29), (29, 61, 62, 30), (30, 62, 63, 31), (32, 0, 31, 63), (98, 66, 97, 129), (99, 67, 66, 98), (100, 68, 67, 99), (101, 69, 68, 100), (102, 70, 69, 101), (103, 71, 70, 102), (104, 72, 71, 103), (105, 73, 72, 104), (106, 74, 73, 105), (107, 75, 74, 106), (108, 76, 75, 107), (109, 77, 76, 108), (110, 78, 77, 109), (111, 79, 78, 110), (112, 80, 79, 111), (113, 81, 80, 112), (114, 82, 81, 113), (115, 83, 82, 114), (116, 84, 83, 115), (117, 85, 84, 116), (118, 86, 85, 117), (119, 87, 86, 118), (120, 88, 87, 119), (121, 89, 88, 120), (122, 90, 89, 121), (123, 91, 90, 122), (124, 92, 91, 123), (125, 93, 92, 124), (126, 94, 93, 125), (127, 95, 94, 126), (128, 96, 95, 127), (129, 97, 96, 128), (65, 97, 66), (65, 66, 67), (65, 67, 68), (65, 68, 69), (65, 69, 70), (65, 70, 71), (65, 71, 72), (65, 72, 73), (65, 73, 74), (65, 74, 75), (65, 75, 76), (65, 76, 77), (65, 77, 78), (65, 78, 79), (65, 79, 80), (65, 80, 81), (65, 81, 82), (65, 82, 83), (65, 83, 84), (65, 84, 85), (65, 85, 86), (65, 86, 87), (65, 87, 88), (65, 88, 89), (65, 89, 90), (65, 90, 91), (65, 91, 92), (65, 92, 93), (65, 93, 94), (65, 94, 95), (65, 95, 96), (65, 96, 97), (130, 131, 132, 133), (134, 137, 136, 135), (130, 134, 135, 131), (131, 135, 136, 132), (132, 136, 137, 133), (134, 130, 133, 137)])
me_cube_001.polygons.foreach_set('material_index', [2, 2, 2, 2, 2, 2, 2, 2, 2, 2, 2, 2, 2, 2, 2, 2, 2, 2, 2, 2, 2, 2, 2, 2, 2, 2, 2, 2, 2, 2, 2, 2, 2, 2, 2, 2, 2, 2, 2, 2, 2, 2, 2, 2, 2, 2, 2, 2, 2, 2, 2, 2, 2, 2, 2, 2, 2, 2, 2, 2, 2, 2, 2, 2, 2, 2, 2, 2, 2, 2, 2, 2, 2, 2, 2, 2, 2, 2, 2, 2, 2, 2, 2, 2, 2, 2, 2, 2, 2, 2, 2, 2, 2, 2, 2, 2, 2, 2, 2, 2, 2, 2, 2, 2, 2, 2, 2, 2, 2, 2, 2, 2, 2, 2, 2, 2, 2, 2, 2, 2, 2, 2, 2, 2, 2, 2, 2, 2, 0, 0, 0, 0, 0, 0])
me_cube_001.materials.append(mat_stone_wall)
me_cube_001.materials.append(mat_interior)
me_cube_001.materials.append(mat_brick)
me_cube_001.use_remesh_preserve_volume = False
me_cube_001.use_remesh_preserve_attributes = False
me_cube_001.use_mirror_vertex_groups = False
me_cube_001.update()
me_plane_143 = bpy.data.meshes.new('Plane.143')
me_plane_143.from_pydata([(-1.8, 0.4, -0.2489), (-2.6, 0.4, -0.2489), (-1.8, 0.3, -0.2489), (-2.6, 0.3, -0.2489)], [], [(0, 1, 3, 2)])
me_plane_143.polygons.foreach_set('use_smooth', [True] * 1)
me_plane_143.materials.append(mat_windowframe)
me_plane_143.use_remesh_preserve_volume = False
me_plane_143.use_remesh_preserve_attributes = False
me_plane_143.use_mirror_vertex_groups = False
me_plane_143.update()
me_plane_138 = bpy.data.meshes.new('Plane.138')
me_plane_138.from_pydata([(-0.45, 0.85, -0.2489), (-0.45, 0.05, -0.2489), (-0.95, 0.05, -0.2489), (-0.95, 0.85, -0.2489), (-0.45, 0.9, -0.2489), (-0.95, 0.9, -0.2489), (-0.95, 1.35, -0.2489), (-0.45, 1.35, -0.2489), (-0.4, 1.4, -0.2489), (-1.0, 1.4, -0.2489), (-0.4, -7.296e-07, -0.2489), (-1.0, -4.912e-07, -0.2489)], [], [(0, 3, 2, 1), (3, 0, 4, 5), (5, 4, 7, 6), (6, 7, 8, 9), (1, 2, 11, 10), (10, 8, 7), (10, 7, 4), (4, 0, 10), (10, 0, 1), (6, 9, 11), (5, 6, 11), (3, 5, 11), (2, 3, 11)])
me_plane_138.polygons.foreach_set('material_index', [1, 1, 0, 1, 1, 1, 1, 1, 1, 1, 1, 1, 1])
me_plane_138.materials.append(mat_material)
me_plane_138.materials.append(mat_material)
me_plane_138.use_remesh_preserve_volume = False
me_plane_138.use_remesh_preserve_attributes = False
me_plane_138.use_mirror_vertex_groups = False
me_plane_138.update()
me_plane_137 = bpy.data.meshes.new('Plane.137')
me_plane_137.from_pydata([(-0.3, 1.5, -0.2489), (-1.1, 1.5, -0.2489), (-0.3, 1.4, -0.2489), (-1.1, 1.4, -0.2489)], [], [(0, 1, 3, 2)])
me_plane_137.polygons.foreach_set('use_smooth', [True] * 1)
me_plane_137.materials.append(mat_windowframe)
me_plane_137.use_remesh_preserve_volume = False
me_plane_137.use_remesh_preserve_attributes = False
me_plane_137.use_mirror_vertex_groups = False
me_plane_137.update()
me_cube_003 = bpy.data.meshes.new('Cube.003')
me_cube_003.from_pydata([(-4.25, 4.787, 1.5), (-0.25, 4.787, 1.5), (-2.25, 6.1, 1.5), (-0.25, 4.887, 1.5), (-2.25, 6.2, 1.5), (-4.25, 4.887, 1.5), (-2.25, 6.2, 1.4), (-0.25, 4.887, 1.4), (-4.25, 4.887, 1.4), (-0.25, 4.787, 1.4), (-2.25, 6.1, 1.4), (-4.25, 4.787, 1.4), (-4.25, 4.787, -1.3), (-2.25, 6.1, -1.3), (-0.25, 4.787, -1.3), (-4.25, 4.887, -1.3), (-0.25, 4.887, -1.3), (-2.25, 6.2, -1.3), (-4.25, 4.887, -1.2), (-2.25, 6.2, -1.2), (-0.25, 4.887, -1.2), (-2.25, 6.1, -1.2), (-0.25, 4.787, -1.2), (-4.25, 4.787, -1.2), (-4.25, 4.787, -4.06), (-2.25, 6.1, -4.06), (-0.25, 4.787, -4.06), (-4.25, 4.887, -4.06), (-0.25, 4.887, -4.06), (-2.25, 6.2, -4.06), (-4.25, 4.887, -4.01), (-2.25, 6.2, -4.01), (-0.25, 4.887, -4.01), (-2.25, 6.1, -4.01), (-0.25, 4.787, -4.01), (-4.25, 4.787, -4.01)], [], [(2, 1, 3, 4), (2, 0, 5, 4), (4, 3, 7, 6), (4, 5, 8, 6), (6, 7, 9, 10), (6, 8, 11, 10), (0, 11, 8, 5), (1, 9, 7, 3), (22, 14, 16, 20), (23, 12, 15, 18), (17, 15, 12, 13), (17, 16, 14, 13), (19, 18, 15, 17), (19, 20, 16, 17), (21, 23, 18, 19), (21, 22, 20, 19), (34, 26, 28, 32), (35, 24, 27, 30), (29, 27, 24, 25), (29, 28, 26, 25), (31, 30, 27, 29), (31, 32, 28, 29), (33, 35, 30, 31), (33, 34, 32, 31)])
me_cube_003.polygons.foreach_set('material_index', [0, 0, 1, 1, 0, 0, 0, 0, 0, 0, 0, 0, 1, 1, 0, 0, 0, 0, 0, 0, 1, 1, 0, 0])
me_cube_003.materials.append(mat_stone_wall)
me_cube_003.materials.append(mat_material_002)
me_cube_003.use_remesh_preserve_volume = False
me_cube_003.use_remesh_preserve_attributes = False
me_cube_003.use_mirror_vertex_groups = False
me_cube_003.update()
me_cube = bpy.data.meshes.new('Cube')
me_cube.from_pydata([(-4.25, 1.4, 1.448), (-4.25, 2.941, 1.448), (-0.25, 2.941, 1.448), (-0.25, 1.4, 1.448), (-2.25, 4.227, 1.448), (-0.25, 2.352e-07, 1.448), (-4.25, 8.312e-07, 1.448), (-4.25, 1.4, 0.4), (-0.25, 1.4, 0.4), (-0.25, 3.306e-07, 0.4), (-4.25, 9.267e-07, 0.4), (-3.95, 1.4, 0.4), (-3.95, 9.267e-07, 0.4), (-3.95, 8.534e-07, -0.2), (-3.95, 1.4, -0.2), (-3.95, 8.087e-07, -2.3), (-3.95, 1.4, -2.3), (-4.25, 8.087e-07, -2.3), (-4.25, 8.534e-07, -0.2), (-0.25, 2.126e-07, -2.3), (-0.25, 2.573e-07, -0.2), (-0.25, 1.4, -0.2), (-0.25, 1.4, -2.3), (-4.25, 1.4, -0.2), (-4.25, 1.4, -2.3), (-4.25, 1.4, -2.9), (-0.25, 1.4, -2.9), (-0.25, 1.393e-07, -2.9), (-4.25, 7.353e-07, -2.9), (-3.95, 1.4, -2.9), (-3.95, 7.353e-07, -2.9), (-4.25, 5.904e-07, -4.06), (-0.25, -5.614e-09, -4.06), (-2.25, 4.227, -4.06), (-0.25, 1.4, -4.06), (-0.25, 2.941, -4.06), (-4.25, 2.941, -4.06), (-4.25, 1.4, -4.06)], [], [(1, 0, 3, 2), (1, 4, 2), (3, 0, 6, 5), (11, 14, 13, 12), (7, 23, 14, 11), (10, 7, 11, 12), (23, 18, 13, 14), (23, 24, 17, 18), (21, 8, 9, 20), (22, 21, 20, 19), (34, 26, 27, 32), (26, 22, 19, 27), (25, 37, 31, 28), (25, 28, 30, 29), (17, 24, 16, 15), (24, 25, 29, 16), (16, 29, 30, 15), (34, 37, 31, 32), (36, 33, 35), (34, 35, 36, 37), (1, 23, 7), (1, 36, 24, 23), (24, 36, 25), (25, 36, 37), (2, 8, 21), (2, 21, 22, 35), (22, 26, 35), (26, 34, 35), (2, 35, 33, 4), (1, 4, 33, 36), (0, 1, 7), (0, 7, 10, 6), (2, 3, 8), (3, 5, 9, 8), (17, 24, 25, 28), (7, 10, 18, 23)])
me_cube.polygons.foreach_set('material_index', [0, 0, 0, 0, 0, 0, 0, 0, 0, 0, 0, 0, 0, 0, 0, 0, 0, 0, 0, 0, 0, 0, 0, 0, 0, 0, 0, 0, 1, 1, 0, 0, 0, 0, 0, 0])
me_cube.materials.append(mat_stone_wall)
me_cube.materials.append(mat_material_001)
me_cube.materials.append(mat_material_001)
me_cube.use_remesh_preserve_volume = False
me_cube.use_remesh_preserve_attributes = False
me_cube.use_mirror_vertex_groups = False
me_cube.update()
me_plane_047 = bpy.data.meshes.new('Plane.047')
me_plane_047.from_pydata([(3.53, 1.797e-07, -3.541), (-3.75, 1.788e-07, -3.56), (3.53, 4.78e-07, 3.776), (-3.75, 4.768e-07, 3.75), (4.06, 5.364e-07, 4.25), (-4.25, 5.364e-07, 4.25), (4.06, 1.192e-07, -4.06), (-4.25, 1.192e-07, -4.06), (3.53, 2.476e-07, -1.823), (3.53, 3.819e-07, 1.413), (0.5233, 4.78e-07, 3.776), (-0.3133, 4.78e-07, 3.776), (-0.3133, 3.219e-07, -0.1233), (0.5233, 3.219e-07, -0.1233), (0.5233, 1.797e-07, -3.541), (-0.3133, 1.788e-07, -3.56), (3.53, 2.705e-07, -1.244), (3.53, 3.546e-07, 0.7344)], [], [(1, 3, 5, 7), (2, 9, 4), (8, 0, 6), (11, 10, 4, 5), (3, 11, 5), (10, 2, 4), (14, 15, 7, 6), (0, 14, 6), (15, 1, 7), (12, 15, 14, 13), (10, 11, 12, 13), (17, 16, 6, 4), (9, 17, 4), (16, 8, 6), (1, 15, 11, 3)])
me_plane_047.materials.append(mat_pavement)
me_plane_047.use_remesh_preserve_volume = False
me_plane_047.use_remesh_preserve_attributes = False
me_plane_047.use_mirror_vertex_groups = False
me_plane_047.update()
me_cube_002 = bpy.data.meshes.new('Cube.002')
me_cube_002.from_pydata([(0.4, 3.703, 0.0), (-0.4, 3.703, 0.0), (0.4, 3.702, 1.0), (-0.4, 3.703, 1.0), (-0.4, 4.1, 1.0), (0.4, 4.1, 1.0), (-0.4, 4.1, 1.788e-07), (0.4, 4.1, 1.788e-07), (-3.725, 4.1, -2.384e-07), (-3.725, 4.1, 1.0), (-3.725, 3.703, 1.0), (-3.725, 3.703, -4.768e-07), (-4.1, 3.703, -5.96e-07), (-4.1, 3.703, 1.0), (-4.1, 4.1, 1.0), (-4.1, 4.1, -3.576e-07), (-4.1, -4.461, 1.0), (-4.1, -4.461, -1.431e-06), (-3.725, -4.461, -1.311e-06), (-3.725, -4.461, 1.0), (3.903, 4.1, -5.96e-07), (3.903, 4.1, 1.0), (3.903, 3.702, 1.0), (3.903, 3.702, -7.153e-07), (4.3, 3.702, -9.537e-07), (4.3, 3.702, 1.0), (4.3, 4.1, 1.0), (4.3, 4.1, -8.345e-07), (4.3, -4.373, 1.0), (4.3, -4.373, -1.907e-06), (3.902, -4.373, -1.669e-06), (3.902, -4.373, 1.0), (3.902, -4.658, 1.0), (3.902, -4.658, -1.873e-06), (4.3, -4.658, -2.112e-06), (4.3, -4.658, 1.0), (-3.725, -4.747, 1.0), (-3.725, -4.747, -1.516e-06), (-4.1, -4.747, -1.635e-06), (-4.1, -4.747, 1.0), (-2.349, -4.747, -1.089e-06), (-2.349, -4.747, 1.0), (-2.349, -4.461, 1.0), (-2.349, -4.461, -8.843e-07), (2.527, -4.658, -1.217e-06), (2.527, -4.658, 1.0), (2.527, -4.373, 1.0), (2.527, -4.373, -1.013e-06)], [], [(3, 2, 5, 4), (0, 1, 6, 7), (6, 4, 5, 7), (6, 1, 11, 8), (4, 6, 8, 9), (3, 4, 9, 10), (1, 3, 10, 11), (10, 9, 14, 13), (9, 8, 15, 14), (8, 11, 12, 15), (12, 13, 14, 15), (12, 11, 18, 17), (13, 12, 17, 16), (10, 13, 16, 19), (11, 10, 19, 18), (5, 2, 22, 21), (7, 5, 21, 20), (0, 7, 20, 23), (2, 0, 23, 22), (23, 20, 27, 24), (20, 21, 26, 27), (21, 22, 25, 26), (25, 24, 27, 26), (25, 22, 31, 28), (24, 25, 28, 29), (23, 24, 29, 30), (22, 23, 30, 31), (0, 2, 3, 1), (30, 29, 34, 33), (29, 28, 35, 34), (28, 31, 32, 35), (19, 16, 39, 36), (16, 17, 38, 39), (17, 18, 37, 38), (37, 36, 39, 38), (32, 33, 34, 35), (37, 18, 43, 40), (36, 37, 40, 41), (19, 36, 41, 42), (18, 19, 42, 43), (43, 42, 41, 40), (32, 31, 46, 45), (33, 32, 45, 44), (30, 33, 44, 47), (31, 30, 47, 46), (46, 47, 44, 45)])
me_cube_002.materials.append(mat_stone_wall)
me_cube_002.use_remesh_preserve_volume = False
me_cube_002.use_remesh_preserve_attributes = False
me_cube_002.use_mirror_vertex_groups = False
me_cube_002.update()
me_cube_004 = bpy.data.meshes.new('Cube.004')
me_cube_004.from_pydata([(0.9478, 0.09625, -0.09625), (0.9478, -0.09625, -0.09625), (0.8506, -0.09625, -0.09625), (0.8506, 0.09625, -0.09625), (0.9478, 0.09625, 0.09625), (0.9478, -0.09625, 0.09625), (0.8506, -0.09625, 0.09625), (0.8506, 0.09625, 0.09625), (0.8506, 2.526, 0.09625), (0.9478, 2.526, 0.09625), (0.8506, 2.526, -0.09625), (0.9478, 2.526, -0.09625), (0.9483, 2.551, -0.09625), (0.8611, 2.563, -0.09625), (0.9483, 2.551, 0.09625), (0.8611, 2.563, 0.09625), (0.8952, 2.576, 0.09625), (0.9508, 2.553, 0.09625), (0.8952, 2.576, -0.09625), (0.9508, 2.553, -0.09625), (1.043, 2.592, -0.09625), (0.9878, 2.616, -0.09625), (1.043, 2.592, 0.09625), (0.9878, 2.616, 0.09625), (1.382, 2.678, 0.09625), (1.408, 2.65, 0.09625), (1.382, 2.678, -0.09625), (1.408, 2.65, -0.09625), (1.826, 2.669, -0.09625), (1.826, 2.699, -0.09625), (1.826, 2.669, 0.09625), (1.826, 2.699, 0.09625), (2.261, 2.65, -0.09625), (2.288, 2.678, -0.09625), (2.261, 2.65, 0.09625), (2.288, 2.678, 0.09625), (2.666, 2.616, 0.09625), (2.61, 2.592, 0.09625), (2.666, 2.616, -0.09625), (2.61, 2.592, -0.09625), (2.703, 2.553, -0.09625), (2.758, 2.576, -0.09625), (2.703, 2.553, 0.09625), (2.758, 2.576, 0.09625), (2.792, 2.563, 0.09625), (2.705, 2.551, 0.09625), (2.792, 2.563, -0.09625), (2.705, 2.551, -0.09625), (2.706, 2.526, -0.09625), (2.803, 2.526, -0.09625), (2.706, 2.526, 0.09625), (2.803, 2.526, 0.09625), (2.803, 0.09625, 0.09625), (2.803, -0.09625, 0.09625), (2.706, -0.09625, 0.09625), (2.706, 0.09625, 0.09625), (2.803, 0.09625, -0.09625), (2.803, -0.09625, -0.09625), (2.706, -0.09625, -0.09625), (2.706, 0.09625, -0.09625)], [], [(0, 1, 2, 3), (4, 7, 6, 5), (0, 4, 5, 1), (1, 5, 6, 2), (2, 6, 7, 3), (3, 7, 8, 10), (4, 0, 11, 9), (7, 4, 9, 8), (0, 3, 10, 11), (11, 10, 13, 12), (8, 9, 14, 15), (9, 11, 12, 14), (10, 8, 15, 13), (13, 15, 16, 18), (14, 12, 19, 17), (15, 14, 17, 16), (12, 13, 18, 19), (19, 18, 21, 20), (16, 17, 22, 23), (17, 19, 20, 22), (18, 16, 23, 21), (21, 23, 24, 26), (22, 20, 27, 25), (23, 22, 25, 24), (20, 21, 26, 27), (27, 26, 29, 28), (24, 25, 30, 31), (25, 27, 28, 30), (26, 24, 31, 29), (29, 31, 30, 28), (39, 38, 33, 32), (36, 37, 34, 35), (37, 39, 32, 34), (38, 36, 35, 33), (41, 43, 36, 38), (42, 40, 39, 37), (43, 42, 37, 36), (40, 41, 38, 39), (47, 46, 41, 40), (44, 45, 42, 43), (45, 47, 40, 42), (46, 44, 43, 41), (49, 51, 44, 46), (50, 48, 47, 45), (51, 50, 45, 44), (48, 49, 46, 47), (59, 56, 49, 48), (52, 55, 50, 51), (55, 59, 48, 50), (56, 52, 51, 49), (57, 53, 52, 56), (58, 54, 53, 57), (59, 55, 54, 58), (55, 52, 53, 54), (59, 58, 57, 56), (28, 32, 33, 29), (29, 33, 35, 31), (30, 31, 35, 34), (28, 30, 34, 32), (1, 11, 48, 58), (11, 12, 47, 48), (12, 19, 40, 47), (19, 20, 39, 40), (20, 27, 32, 39), (27, 28, 32)])
me_cube_004.polygons.foreach_set('material_index', [0, 0, 0, 0, 0, 0, 0, 0, 0, 0, 0, 0, 0, 0, 0, 0, 0, 0, 0, 0, 0, 0, 0, 0, 0, 0, 0, 0, 0, 0, 0, 0, 0, 0, 0, 0, 0, 0, 0, 0, 0, 0, 0, 0, 0, 0, 0, 0, 0, 0, 0, 0, 0, 0, 0, 0, 0, 0, 0, 2, 1, 1, 1, 1, 1])
me_cube_004.materials.append(mat_stone_wall)
me_cube_004.materials.append(mat_material_004)
me_cube_004.materials.append(mat_material)
me_cube_004.use_remesh_preserve_volume = False
me_cube_004.use_remesh_preserve_attributes = False
me_cube_004.use_mirror_vertex_groups = False
me_cube_004.update()
me_tube_001 = bpy.data.meshes.new('Tube.001')
me_tube_001.from_pydata([(1.0, 0.5016, 0.808), (1.0, -1.207, 0.808), (-1.0, -1.207, 0.808), (-1.0, 0.5016, 0.808), (0.7952, -1.16, 0.7222), (0.4787, -1.18, 0.8948), (0.2357, -1.185, 0.8882), (0.05534, -1.181, 0.8106), (-0.161, -1.267, 0.7759), (-0.5084, -1.231, 0.8936), (-0.8239, -1.17, 0.8194), (0.9706, -1.043, 0.7096), (0.9494, -0.7408, 0.8917), (1.022, -0.6199, 0.7302), (0.9387, -0.3585, 0.786), (1.045, -0.1603, 0.7279), (1.035, 0.07457, 0.7836), (1.089, 0.3146, 0.7248), (-0.7254, 0.5485, 0.7575), (-0.5354, 0.5288, 0.7431), (-0.3341, 0.5067, 0.9049), (-0.08333, 0.5176, 0.7784), (0.1784, 0.4507, 0.7384), (0.4606, 0.4879, 0.7607), (0.6648, 0.5034, 0.8326), (-0.9278, 0.2059, 0.7139), (-1.048, -0.001575, 0.79), (-0.9481, -0.1359, 0.9046), (-1.037, -0.4058, 0.8063), (-1.093, -0.5926, 0.786), (-0.931, -0.6996, 0.8951), (-1.07, -0.96, 0.9075), (-0.8948, -0.9932, 0.8803), (-0.6257, -1.002, 0.8762), (-0.3342, -1.05, 0.9328), (-0.0768, -1.074, 0.8531), (0.1442, -1.014, 0.6879), (0.4045, -0.9507, 0.6718), (0.67, -1.005, 0.7724), (-0.6425, -0.7374, 0.8192), (-0.3882, -0.7094, 0.9734), (-0.2418, -0.7705, 0.8356), (0.0771, -0.6449, 0.9629), (0.1509, -0.771, 0.9863), (0.419, -0.7044, 0.9175), (0.7768, -0.6727, 0.956), (-0.8762, -0.6752, 0.785), (-0.5678, -0.565, 0.8484), (-0.2895, -0.6383, 0.8276), (-0.0611, -0.5275, 0.8543), (0.1985, -0.6832, 0.702), (0.4958, -0.7012, 0.8443), (0.7791, -0.6588, 0.7534), (-0.7403, -0.4089, 0.7487), (-0.4613, -0.3976, 0.8788), (-0.3685, -0.3314, 0.7246), (-0.1055, -0.4262, 0.7205), (0.1985, -0.3103, 0.7967), (0.4764, -0.3929, 0.7931), (0.6392, -0.3765, 0.8035), (-0.7461, -0.09221, 0.9026), (-0.4059, -0.1969, 0.7788), (-0.2523, -0.2087, 0.8305), (0.02337, -0.1912, 0.8574), (0.1991, -0.1974, 0.7914), (0.4963, -0.1818, 0.7601), (0.7821, -0.1577, 0.8446), (-0.7548, 0.04593, 0.7743), (-0.5907, -0.04217, 0.7441), (-0.3144, 0.02147, 0.6834), (-0.05403, 0.008809, 0.8108), (0.2398, 0.001092, 0.8206), (0.6173, 0.1426, 0.7382), (0.8312, 0.08543, 0.8369), (-0.7044, 0.2143, 0.7269), (-0.413, 0.1697, 0.6409), (-0.1733, 0.3228, 0.7254), (0.1225, 0.1828, 0.8091), (0.2556, 0.3095, 0.6251), (0.6741, 0.2918, 0.7741), (0.7426, 0.3816, 0.6654), (0.2236, -0.6126, 0.6654), (0.1184, -0.5541, 0.7741), (0.1392, -0.1966, 0.6251), (-0.009079, -0.08288, 0.8091), (0.1548, 0.1698, 0.7254), (-0.02444, 0.3746, 0.6409), (0.02772, 0.6235, 0.7269), (-0.1231, -0.6883, 0.8369), (-0.05614, -0.5056, 0.7382), (-0.2218, -0.1831, 0.8206), (-0.2128, 0.06793, 0.8108), (-0.198, 0.2904, 0.6834), (-0.2724, 0.5264, 0.7441), (-0.1693, 0.6666, 0.7743), (-0.4076, -0.6464, 0.8446), (-0.4359, -0.4022, 0.7601), (-0.4542, -0.1483, 0.7914), (-0.447, 0.001809, 0.8574), (-0.4674, 0.2373, 0.8305), (-0.4536, 0.3686, 0.7788), (-0.331, 0.6592, 0.9026), (-0.6638, -0.5243, 0.8035), (-0.6831, -0.3852, 0.7931), (-0.5863, -0.1478, 0.7967), (-0.722, 0.1119, 0.7205), (-0.611, 0.3366, 0.7246), (-0.6884, 0.4159, 0.8788), (-0.7017, 0.6542, 0.7487), (-0.9943, -0.6438, 0.7534), (-1.044, -0.4018, 0.8443), (-1.023, -0.1478, 0.702), (-0.8405, 0.07398, 0.8543), (-0.9703, 0.2691, 0.8276), (-0.8844, 0.5069, 0.8484), (-1.013, 0.7703, 0.785), (-1.01, -0.6418, 0.956), (-1.048, -0.3362, 0.9175), (-1.126, -0.1071, 0.9863), (-0.978, -0.04409, 0.9629), (-1.125, 0.2283, 0.8356), (-1.053, 0.3535, 0.9734), (-1.086, 0.5706, 0.8192), (-1.4, -0.5506, 0.7724), (-1.336, -0.3238, 0.6718), (-1.41, -0.1014, 0.6879), (-1.48, 0.08739, 0.8531), (-1.452, 0.3073, 0.9328), (-1.396, 0.5563, 0.8762), (-1.386, 0.7862, 0.8803), (-1.347, 0.936, 0.9075), (-1.042, 0.8171, 0.8951), (-0.9168, 0.9552, 0.786), (-0.6981, 0.9076, 0.8063), (-0.3821, 0.8317, 0.9046), (-0.2249, 0.9175, 0.79), (0.01796, 0.8144, 0.7139), (0.3662, -0.5461, 0.8326), (0.348, -0.3717, 0.7607), (0.3045, -0.1306, 0.7384), (0.3828, 0.09297, 0.7784), (0.3701, 0.3072, 0.9049), (0.396, 0.4791, 0.7431), (0.4189, 0.6415, 0.7575), (0.1452, -0.9088, 0.7248), (-0.1358, -0.8622, 0.7836), (-0.4107, -0.871, 0.7279), (-0.6427, -0.7801, 0.786), (-0.9487, -0.8513, 0.7302), (-1.09, -0.7893, 0.8917), (-1.444, -0.8074, 0.7096), (-1.593, 0.7256, 0.8194), (-1.664, 0.4561, 0.8936), (-1.706, 0.1593, 0.7759), (-1.606, -0.0255, 0.8106), (-1.61, -0.1796, 0.8882), (-1.605, -0.3871, 0.8948), (-1.581, -0.6575, 0.7222), (0.3641, 0.8761, 0.808), (-1.636, 0.8761, 0.808), (-1.636, -0.8325, 0.808), (0.3641, -0.8325, 0.808), (-0.5645, -0.8811, 0.808), (-0.5645, 0.8275, 0.808), (1.435, 0.8275, 0.808), (1.435, -0.8811, 0.808), (-0.3597, 0.7808, 0.7222), (-0.04316, 0.801, 0.8948), (0.1998, 0.8056, 0.8882), (0.3801, 0.8015, 0.8106), (0.5965, 0.887, 0.7759), (0.9439, 0.8518, 0.8936), (1.259, 0.7907, 0.8194), (-0.5351, 0.6633, 0.7096), (-0.5139, 0.3613, 0.8917), (-0.5865, 0.2404, 0.7302), (-0.5032, -0.02103, 0.786), (-0.6095, -0.2192, 0.7279), (-0.5993, -0.4541, 0.7836), (-0.6539, -0.6941, 0.7248), (1.161, -0.928, 0.7575), (0.9709, -0.9084, 0.7431), (0.7696, -0.8863, 0.9049), (0.5188, -0.8971, 0.7784), (0.2571, -0.8303, 0.7384), (-0.02507, -0.8674, 0.7607), (-0.2293, -0.883, 0.8326), (1.363, -0.5854, 0.7139), (1.484, -0.3779, 0.79), (1.384, -0.2437, 0.9046), (1.472, 0.02632, 0.8063), (1.528, 0.2131, 0.786), (1.366, 0.3201, 0.8951), (1.506, 0.5805, 0.9075), (1.33, 0.6137, 0.8803), (1.061, 0.6222, 0.8762), (0.7697, 0.6707, 0.9328), (0.5123, 0.6942, 0.8531), (0.2913, 0.6344, 0.6879), (0.03101, 0.5712, 0.6718), (-0.2346, 0.6256, 0.7724), (1.078, 0.3579, 0.8192), (0.8237, 0.3298, 0.9734), (0.6773, 0.391, 0.8356), (0.3584, 0.2654, 0.9629), (0.2846, 0.3915, 0.9863), (0.0165, 0.3249, 0.9175), (-0.3413, 0.2932, 0.956), (1.312, 0.2957, 0.785), (1.003, 0.1855, 0.8484), (0.725, 0.2588, 0.8276), (0.4966, 0.148, 0.8543), (0.237, 0.3036, 0.702), (-0.06028, 0.3217, 0.8443), (-0.3436, 0.2793, 0.7534), (1.176, 0.02935, 0.7487), (0.8968, 0.01804, 0.8788), (0.804, -0.0481, 0.7246), (0.5409, 0.04672, 0.7205), (0.2369, -0.06918, 0.7967), (-0.04088, 0.01344, 0.7931), (-0.2037, -0.003037, 0.8035), (1.182, -0.2873, 0.9026), (0.8414, -0.1826, 0.7788), (0.6878, -0.1708, 0.8305), (0.4121, -0.1883, 0.8574), (0.2364, -0.1821, 0.7914), (-0.06078, -0.1977, 0.7601), (-0.3466, -0.2219, 0.8446), (1.19, -0.4254, 0.7743), (1.026, -0.3373, 0.7441), (0.7499, -0.401, 0.6834), (0.4895, -0.3883, 0.8108), (0.1957, -0.3806, 0.8206), (-0.1818, -0.5221, 0.7382), (-0.3957, -0.4649, 0.8369), (1.14, -0.5938, 0.7269), (0.8485, -0.5492, 0.6409), (0.6088, -0.7023, 0.7254), (0.313, -0.5623, 0.8091), (0.1799, -0.689, 0.6251), (-0.2386, -0.6713, 0.7741), (-0.3071, -0.7611, 0.6654), (-1.515, -0.1862, 0.6654), (-1.446, -0.09632, 0.7741), (-1.028, -0.114, 0.6251), (-0.8945, 0.01262, 0.8091), (-0.5987, -0.1274, 0.7254), (-0.359, 0.02574, 0.6409), (-0.0676, -0.01881, 0.7269), (-1.603, 0.11, 0.8369), (-1.389, 0.05282, 0.7382), (-1.012, 0.1944, 0.8206), (-0.718, 0.1866, 0.8108), (-0.4576, 0.174, 0.6834), (-0.1813, 0.2376, 0.7441), (-0.01716, 0.1495, 0.7743), (-1.554, 0.3531, 0.8446), (-1.268, 0.3772, 0.7601), (-0.9711, 0.3929, 0.7914), (-0.7954, 0.3867, 0.8574), (-0.5197, 0.4041, 0.8305), (-0.3661, 0.3924, 0.7788), (-0.02589, 0.2877, 0.9026), (-1.411, 0.5719, 0.8035), (-1.248, 0.5884, 0.7931), (-0.9706, 0.5058, 0.7967), (-0.6666, 0.6217, 0.7205), (-0.4035, 0.5269, 0.7246), (-0.3107, 0.593, 0.8788), (-0.03172, 0.6043, 0.7487), (-1.551, 0.8543, 0.7534), (-1.268, 0.8966, 0.8443), (-0.9705, 0.8786, 0.702), (-0.7109, 0.7229, 0.8543), (-0.4825, 0.8338, 0.8276), (-0.2042, 0.7604, 0.8484), (0.1042, 0.8706, 0.785), (-1.549, 0.8681, 0.956), (-1.191, 0.8998, 0.9175), (-0.9229, 0.9664, 0.9863), (-0.8491, 0.8404, 0.9629), (-0.5302, 0.9659, 0.8356), (-0.3838, 0.9048, 0.9734), (-0.1295, 0.9329, 0.8192), (-1.442, 1.201, 0.7724), (-1.176, 1.146, 0.6718), (-0.9162, 1.209, 0.6879), (-0.6952, 1.269, 0.8531), (-0.4378, 1.246, 0.9328), (-0.1463, 1.197, 0.8762), (0.1228, 1.189, 0.8803), (0.2981, 1.155, 0.9075), (0.159, 0.895, 0.8951), (0.3206, 0.7881, 0.786), (0.265, 0.6013, 0.8063), (0.1761, 0.3313, 0.9046), (0.2765, 0.197, 0.79), (0.1558, -0.01047, 0.7139), (-1.437, -0.308, 0.8326), (-1.233, -0.2924, 0.7607), (-0.9504, -0.2553, 0.7384), (-0.6887, -0.3222, 0.7784), (-0.4379, -0.3113, 0.9049), (-0.2366, -0.3334, 0.7431), (-0.04659, -0.353, 0.7575), (-1.861, -0.1191, 0.7248), (-1.807, 0.1209, 0.7836), (-1.817, 0.3557, 0.7279), (-1.711, 0.5539, 0.786), (-1.794, 0.8153, 0.7302), (-1.721, 0.9363, 0.8917), (-1.743, 1.238, 0.7096), (0.05189, 1.366, 0.8194), (-0.2636, 1.427, 0.8936), (-0.611, 1.462, 0.7759), (-0.8273, 1.376, 0.8106), (-1.008, 1.381, 0.8882), (-1.251, 1.376, 0.8948), (-1.567, 1.356, 0.7222), (0.228, -0.3061, 0.808), (0.228, 1.402, 0.808), (-1.772, -0.3061, 0.808), (-0.6991, 0.6675, 0.8499), (-0.6991, -0.624, 0.8499), (-2.211, -0.624, 0.8499), (-2.211, 0.6675, 0.8499), (-1.988, -0.5887, 0.785), (-1.849, -0.6039, 0.9155), (-1.655, -0.6075, 0.9105), (-1.413, -0.6043, 0.8519), (-1.199, -0.669, 0.8256), (-1.083, -0.6423, 0.9146), (-0.9439, -0.5961, 0.8585), (-0.7213, 0.4688, 0.7755), (-0.7373, 0.3741, 0.9131), (-0.6824, 0.1427, 0.7911), (-0.7454, 0.0174, 0.8332), (-0.665, -0.1556, 0.7893), (-0.6728, -0.301, 0.8315), (-0.6315, -0.4424, 0.787), (-2.003, 0.703, 0.8117), (-1.86, 0.6881, 0.8008), (-1.707, 0.6714, 0.9231), (-1.518, 0.6796, 0.8275), (-1.32, 0.6291, 0.7973), (-1.107, 0.6571, 0.8141), (-0.9524, 0.6689, 0.8685), (-2.156, 0.444, 0.7787), (-2.247, 0.2872, 0.8362), (-2.172, 0.1857, 0.9229), (-2.239, -0.01839, 0.8486), (-2.281, -0.1596, 0.8332), (-2.159, -0.2404, 0.9157), (-2.264, -0.4373, 0.9251), (-2.123, -0.4561, 0.9059), (-1.908, -0.4554, 0.905), (-1.675, -0.4864, 0.9527), (-1.469, -0.4976, 0.8916), (-1.292, -0.4423, 0.7623), (-1.084, -0.3842, 0.7519), (-0.8719, -0.42, 0.8347), (-1.931, -0.2739, 0.8454), (-1.73, -0.2552, 0.9574), (-1.614, -0.307, 0.8381), (-1.362, -0.2111, 0.9286), (-1.304, -0.3144, 0.937), (-1.092, -0.2652, 0.8723), (-0.8091, -0.2435, 0.8926), (-2.115, -0.2196, 0.8323), (-1.88, -0.1323, 0.8806), (-1.667, -0.1852, 0.8646), (-1.493, -0.09742, 0.8848), (-1.294, -0.2133, 0.7683), (-1.067, -0.2239, 0.8768), (-0.8506, -0.1885, 0.8072), (-2.014, -0.02068, 0.8051), (-1.804, -0.01213, 0.9034), (-1.734, 0.03786, 0.7869), (-1.535, -0.03381, 0.7838), (-1.305, 0.0538, 0.8413), (-1.095, -0.00865, 0.8386), (-0.9718, 0.003802, 0.8464), (-2.021, 0.2152, 0.9215), (-1.766, 0.1339, 0.829), (-1.652, 0.122, 0.8676), (-1.446, 0.1319, 0.8878), (-1.314, 0.1242, 0.8385), (-1.092, 0.1328, 0.8151), (-0.8789, 0.1477, 0.8783), (-2.035, 0.3257, 0.835), (-1.916, 0.2656, 0.8233), (-1.715, 0.3158, 0.7894), (-1.527, 0.3105, 0.8921), (-1.314, 0.3089, 0.9095), (-1.04, 0.4157, 0.8598), (-0.8847, 0.3781, 0.9416), (-1.997, 0.4434, 0.7866), (-1.79, 0.4052, 0.7241), (-1.619, 0.5074, 0.7828), (-1.409, 0.4014, 0.8408), (-1.314, 0.4848, 0.7088), (-1.017, 0.4657, 0.8132), (-0.9678, 0.5229, 0.7347), (-0.7396, -0.9693, 0.7347), (-0.8067, -0.9275, 0.8132), (-0.7843, -0.6734, 0.7088), (-0.8819, -0.5923, 0.8408), (-0.7579, -0.4126, 0.7828), (-0.8774, -0.2669, 0.7241), (-0.8327, -0.08986, 0.7866), (-0.9092, -1.04, 0.9416), (-0.8651, -0.9079, 0.8598), (-0.9902, -0.6739, 0.9095), (-0.9882, -0.4919, 0.8921), (-0.9821, -0.3307, 0.7894), (-1.041, -0.1596, 0.8233), (-0.9705, -0.05804, 0.835), (-1.179, -1.045, 0.8783), (-1.196, -0.8629, 0.8151), (-1.206, -0.6732, 0.8385), (-1.197, -0.561, 0.8878), (-1.209, -0.385, 0.8676), (-1.195, -0.287, 0.829), (-1.1, -0.06987, 0.9215), (-1.347, -0.9659, 0.8464), (-1.362, -0.8608, 0.8386), (-1.289, -0.6814, 0.8413), (-1.391, -0.4851, 0.7838), (-1.307, -0.3152, 0.7869), (-1.366, -0.2553, 0.9034), (-1.376, -0.07515, 0.8051), (-1.572, -1.069, 0.8072), (-1.614, -0.8845, 0.8768), (-1.601, -0.6905, 0.7683), (-1.466, -0.521, 0.8848), (-1.569, -0.3719, 0.8646), (-1.507, -0.1902, 0.8806), (-1.609, 0.01109, 0.8323), (-1.637, -1.105, 0.8926), (-1.662, -0.8632, 0.8723), (-1.72, -0.6822, 0.937), (-1.599, -0.6326, 0.9286), (-1.711, -0.4172, 0.8381), (-1.65, -0.3185, 0.9574), (-1.672, -0.1469, 0.8454), (-1.843, -1.051, 0.8347), (-1.801, -0.8698, 0.7519), (-1.869, -0.692, 0.7623), (-1.934, -0.5409, 0.8916), (-1.921, -0.365, 0.9527), (-1.885, -0.1659, 0.905), (-1.886, 0.01793, 0.9059), (-1.864, 0.1378, 0.9251), (-1.633, 0.048, 0.9157), (-1.539, 0.1524, 0.8332), (-1.373, 0.1164, 0.8486), (-1.134, 0.05902, 0.9229), (-1.016, 0.1239, 0.8362), (-0.832, 0.04593, 0.7787), (-0.5687, -0.9825, 0.8685), (-0.5825, -0.8506, 0.8141), (-0.6154, -0.6684, 0.7973), (-0.5562, -0.4994, 0.8275), (-0.5658, -0.3375, 0.9231), (-0.5463, -0.2075, 0.8008), (-0.5289, -0.08476, 0.8117), (-1.87, -1.257, 0.787), (-1.704, -1.221, 0.8315), (-1.534, -1.228, 0.7893), (-1.331, -1.159, 0.8332), (-1.185, -1.213, 0.7911), (-0.9138, -1.166, 0.9131), (-0.803, -1.18, 0.7755), (-2.05, -0.9898, 0.8585), (-2.104, -0.8706, 0.9146), (-2.135, -0.7721, 0.8256), (-2.059, -0.5889, 0.8519), (-2.063, -0.3825, 0.9105), (-2.059, -0.2165, 0.9155), (-2.041, -0.09806, 0.785), (-0.5704, 0.09256, 0.8499), (-2.082, 0.09256, 0.8499), (-2.082, -1.199, 0.8499), (-0.5704, -1.199, 0.8499), (0.03592, 0.1179, 0.8499), (1.548, 0.1179, 0.8499), (1.548, -1.174, 0.8499), (0.03592, -1.174, 0.8499), (1.506, -0.9829, 0.785), (1.524, -0.8645, 0.9155), (1.528, -0.6985, 0.9105), (1.525, -0.4921, 0.8519), (1.6, -0.3089, 0.8256), (1.569, -0.2104, 0.9146), (1.515, -0.09123, 0.8585), (0.2686, 0.09896, 0.7755), (0.3793, 0.08524, 0.9131), (0.6503, 0.1321, 0.7911), (0.7969, 0.07833, 0.8332), (0.9995, 0.147, 0.7893), (1.17, 0.1404, 0.8315), (1.335, 0.1756, 0.787), (-0.005563, -0.9962, 0.8117), (0.01181, -0.8735, 0.8008), (0.03137, -0.7435, 0.9231), (0.02176, -0.5816, 0.8275), (0.08091, -0.4126, 0.7973), (0.04808, -0.2304, 0.8141), (0.03428, -0.09854, 0.8685), (0.2975, -1.127, 0.7787), (0.4811, -1.205, 0.8362), (0.5999, -1.14, 0.9229), (0.8388, -1.197, 0.8486), (1.004, -1.233, 0.8332), (1.099, -1.129, 0.9157), (1.329, -1.219, 0.9251), (1.351, -1.099, 0.9059), (1.35, -0.9151, 0.905), (1.387, -0.716, 0.9527), (1.4, -0.5401, 0.8916), (1.335, -0.389, 0.7623), (1.267, -0.2112, 0.7519), (1.309, -0.02971, 0.8347), (1.138, -0.9341, 0.8454), (1.116, -0.7625, 0.9574), (1.177, -0.6638, 0.8381), (1.064, -0.4484, 0.9286), (1.185, -0.3988, 0.937), (1.128, -0.2178, 0.8723), (1.102, 0.02392, 0.8926), (1.074, -1.092, 0.8323), (0.9721, -0.8908, 0.8806), (1.034, -0.7091, 0.8646), (0.9313, -0.56, 0.8848), (1.067, -0.3906, 0.7683), (1.079, -0.1965, 0.8768), (1.038, -0.01154, 0.8072), (0.8415, -1.006, 0.8051), (0.8315, -0.8257, 0.9034), (0.773, -0.7658, 0.7869), (0.8569, -0.5959, 0.7838), (0.7543, -0.3996, 0.8413), (0.8274, -0.2202, 0.8386), (0.8128, -0.1151, 0.8464), (0.5654, -1.011, 0.9215), (0.6606, -0.794, 0.829), (0.6745, -0.696, 0.8676), (0.6629, -0.52, 0.8878), (0.6719, -0.4078, 0.8385), (0.6618, -0.2181, 0.8151), (0.6444, -0.03568, 0.8783), (0.4361, -1.023, 0.835), (0.5064, -0.9214, 0.8233), (0.4476, -0.7503, 0.7894), (0.4538, -0.5891, 0.8921), (0.4557, -0.4071, 0.9095), (0.3307, -0.1731, 0.8598), (0.3747, -0.0407, 0.9416), (0.2983, -0.9911, 0.7866), (0.343, -0.8141, 0.7241), (0.2234, -0.6684, 0.7828), (0.3474, -0.4887, 0.8408), (0.2498, -0.4076, 0.7088), (0.2722, -0.1535, 0.8132), (0.2052, -0.1117, 0.7347)], [], [(4, 1, 11, 38), (5, 4, 38, 37), (6, 5, 37, 36), (7, 6, 36, 35), (8, 7, 35, 34), (9, 8, 34, 33), (10, 9, 33, 32), (2, 10, 32, 31), (38, 11, 12, 45), (37, 38, 45, 44), (36, 37, 44, 43), (35, 36, 43, 42), (34, 35, 42, 41), (33, 34, 41, 40), (32, 33, 40, 39), (31, 32, 39, 30), (45, 12, 13, 52), (44, 45, 52, 51), (43, 44, 51, 50), (42, 43, 50, 49), (41, 42, 49, 48), (40, 41, 48, 47), (39, 40, 47, 46), (30, 39, 46, 29), (52, 13, 14, 59), (51, 52, 59, 58), (50, 51, 58, 57), (49, 50, 57, 56), (48, 49, 56, 55), (47, 48, 55, 54), (46, 47, 54, 53), (29, 46, 53, 28), (59, 14, 15, 66), (58, 59, 66, 65), (57, 58, 65, 64), (56, 57, 64, 63), (55, 56, 63, 62), (54, 55, 62, 61), (53, 54, 61, 60), (28, 53, 60, 27), (66, 15, 16, 73), (65, 66, 73, 72), (64, 65, 72, 71), (63, 64, 71, 70), (62, 63, 70, 69), (61, 62, 69, 68), (60, 61, 68, 67), (27, 60, 67, 26), (73, 16, 17, 80), (72, 73, 80, 79), (71, 72, 79, 78), (70, 71, 78, 77), (69, 70, 77, 76), (68, 69, 76, 75), (67, 68, 75, 74), (26, 67, 74, 25), (0, 24, 80, 17), (79, 80, 24, 23), (78, 79, 23, 22), (77, 78, 22, 21), (76, 77, 21, 20), (75, 76, 20, 19), (74, 75, 19, 18), (25, 74, 18, 3), (136, 87, 143, 158), (87, 86, 142, 143), (86, 85, 141, 142), (85, 84, 140, 141), (84, 83, 139, 140), (83, 82, 138, 139), (82, 81, 137, 138), (161, 137, 81, 144), (135, 94, 87, 136), (94, 93, 86, 87), (93, 92, 85, 86), (92, 91, 84, 85), (91, 90, 83, 84), (90, 89, 82, 83), (89, 88, 81, 82), (88, 145, 144, 81), (134, 101, 94, 135), (101, 100, 93, 94), (100, 99, 92, 93), (99, 98, 91, 92), (98, 97, 90, 91), (97, 96, 89, 90), (96, 95, 88, 89), (95, 146, 145, 88), (133, 108, 101, 134), (108, 107, 100, 101), (107, 106, 99, 100), (106, 105, 98, 99), (105, 104, 97, 98), (104, 103, 96, 97), (103, 102, 95, 96), (102, 147, 146, 95), (132, 115, 108, 133), (115, 114, 107, 108), (114, 113, 106, 107), (113, 112, 105, 106), (112, 111, 104, 105), (111, 110, 103, 104), (110, 109, 102, 103), (109, 148, 147, 102), (131, 122, 115, 132), (122, 121, 114, 115), (121, 120, 113, 114), (120, 119, 112, 113), (119, 118, 111, 112), (118, 117, 110, 111), (117, 116, 109, 110), (116, 149, 148, 109), (130, 129, 122, 131), (129, 128, 121, 122), (128, 127, 120, 121), (127, 126, 119, 120), (126, 125, 118, 119), (125, 124, 117, 118), (124, 123, 116, 117), (123, 150, 149, 116), (159, 151, 129, 130), (151, 152, 128, 129), (152, 153, 127, 128), (153, 154, 126, 127), (154, 155, 125, 126), (155, 156, 124, 125), (156, 157, 123, 124), (157, 160, 150, 123), (166, 163, 173, 200), (167, 166, 200, 199), (168, 167, 199, 198), (169, 168, 198, 197), (170, 169, 197, 196), (171, 170, 196, 195), (172, 171, 195, 194), (164, 172, 194, 193), (200, 173, 174, 207), (199, 200, 207, 206), (198, 199, 206, 205), (197, 198, 205, 204), (196, 197, 204, 203), (195, 196, 203, 202), (194, 195, 202, 201), (193, 194, 201, 192), (207, 174, 175, 214), (206, 207, 214, 213), (205, 206, 213, 212), (204, 205, 212, 211), (203, 204, 211, 210), (202, 203, 210, 209), (201, 202, 209, 208), (192, 201, 208, 191), (214, 175, 176, 221), (213, 214, 221, 220), (212, 213, 220, 219), (211, 212, 219, 218), (210, 211, 218, 217), (209, 210, 217, 216), (208, 209, 216, 215), (191, 208, 215, 190), (221, 176, 177, 228), (220, 221, 228, 227), (219, 220, 227, 226), (218, 219, 226, 225), (217, 218, 225, 224), (216, 217, 224, 223), (215, 216, 223, 222), (190, 215, 222, 189), (228, 177, 178, 235), (227, 228, 235, 234), (226, 227, 234, 233), (225, 226, 233, 232), (224, 225, 232, 231), (223, 224, 231, 230), (222, 223, 230, 229), (189, 222, 229, 188), (235, 178, 179, 242), (234, 235, 242, 241), (233, 234, 241, 240), (232, 233, 240, 239), (231, 232, 239, 238), (230, 231, 238, 237), (229, 230, 237, 236), (188, 229, 236, 187), (162, 186, 242, 179), (241, 242, 186, 185), (240, 241, 185, 184), (239, 240, 184, 183), (238, 239, 183, 182), (237, 238, 182, 181), (236, 237, 181, 180), (187, 236, 180, 165), (298, 249, 305, 320), (249, 248, 304, 305), (248, 247, 303, 304), (247, 246, 302, 303), (246, 245, 301, 302), (245, 244, 300, 301), (244, 243, 299, 300), (322, 299, 243, 306), (297, 256, 249, 298), (256, 255, 248, 249), (255, 254, 247, 248), (254, 253, 246, 247), (253, 252, 245, 246), (252, 251, 244, 245), (251, 250, 243, 244), (250, 307, 306, 243), (296, 263, 256, 297), (263, 262, 255, 256), (262, 261, 254, 255), (261, 260, 253, 254), (260, 259, 252, 253), (259, 258, 251, 252), (258, 257, 250, 251), (257, 308, 307, 250), (295, 270, 263, 296), (270, 269, 262, 263), (269, 268, 261, 262), (268, 267, 260, 261), (267, 266, 259, 260), (266, 265, 258, 259), (265, 264, 257, 258), (264, 309, 308, 257), (294, 277, 270, 295), (277, 276, 269, 270), (276, 275, 268, 269), (275, 274, 267, 268), (274, 273, 266, 267), (273, 272, 265, 266), (272, 271, 264, 265), (271, 310, 309, 264), (293, 284, 277, 294), (284, 283, 276, 277), (283, 282, 275, 276), (282, 281, 274, 275), (281, 280, 273, 274), (280, 279, 272, 273), (279, 278, 271, 272), (278, 311, 310, 271), (292, 291, 284, 293), (291, 290, 283, 284), (290, 289, 282, 283), (289, 288, 281, 282), (288, 287, 280, 281), (287, 286, 279, 280), (286, 285, 278, 279), (285, 312, 311, 278), (321, 313, 291, 292), (313, 314, 290, 291), (314, 315, 289, 290), (315, 316, 288, 289), (316, 317, 287, 288), (317, 318, 286, 287), (318, 319, 285, 286), (333, 324, 340, 361), (332, 333, 361, 360), (331, 332, 360, 359), (330, 331, 359, 358), (329, 330, 358, 357), (328, 329, 357, 356), (327, 328, 356, 355), (325, 327, 355, 354), (361, 340, 339, 368), (360, 361, 368, 367), (359, 360, 367, 366), (358, 359, 366, 365), (357, 358, 365, 364), (356, 357, 364, 363), (355, 356, 363, 362), (354, 355, 362, 353), (368, 339, 338, 375), (367, 368, 375, 374), (366, 367, 374, 373), (365, 366, 373, 372), (364, 365, 372, 371), (363, 364, 371, 370), (362, 363, 370, 369), (353, 362, 369, 352), (375, 338, 337, 382), (374, 375, 382, 381), (373, 374, 381, 380), (372, 373, 380, 379), (371, 372, 379, 378), (370, 371, 378, 377), (369, 370, 377, 376), (352, 369, 376, 351), (382, 337, 336, 389), (381, 382, 389, 388), (380, 381, 388, 387), (379, 380, 387, 386), (378, 379, 386, 385), (377, 378, 385, 384), (376, 377, 384, 383), (351, 376, 383, 350), (389, 336, 335, 396), (388, 389, 396, 395), (387, 388, 395, 394), (386, 387, 394, 393), (385, 386, 393, 392), (384, 385, 392, 391), (383, 384, 391, 390), (350, 383, 390, 349), (396, 335, 334, 403), (395, 396, 403, 402), (394, 395, 402, 401), (393, 394, 401, 400), (392, 393, 400, 399), (391, 392, 399, 398), (390, 391, 398, 397), (349, 390, 397, 348), (403, 334, 323, 347), (402, 403, 347, 346), (401, 402, 346, 345), (400, 401, 345, 344), (399, 400, 344, 343), (398, 399, 343, 342), (397, 398, 342, 341), (348, 397, 341, 326), (459, 410, 466, 481), (410, 409, 465, 466), (409, 408, 464, 465), (408, 407, 463, 464), (407, 406, 462, 463), (406, 405, 461, 462), (405, 404, 460, 461), (404, 473, 484, 460), (458, 417, 410, 459), (417, 416, 409, 410), (416, 415, 408, 409), (415, 414, 407, 408), (414, 413, 406, 407), (413, 412, 405, 406), (412, 411, 404, 405), (411, 472, 473, 404), (457, 424, 417, 458), (424, 423, 416, 417), (423, 422, 415, 416), (422, 421, 414, 415), (421, 420, 413, 414), (420, 419, 412, 413), (419, 418, 411, 412), (418, 471, 472, 411), (456, 431, 424, 457), (431, 430, 423, 424), (430, 429, 422, 423), (429, 428, 421, 422), (428, 427, 420, 421), (427, 426, 419, 420), (426, 425, 418, 419), (425, 470, 471, 418), (455, 438, 431, 456), (438, 437, 430, 431), (437, 436, 429, 430), (436, 435, 428, 429), (435, 434, 427, 428), (434, 433, 426, 427), (433, 432, 425, 426), (432, 469, 470, 425), (454, 445, 438, 455), (445, 444, 437, 438), (444, 443, 436, 437), (443, 442, 435, 436), (442, 441, 434, 435), (441, 440, 433, 434), (440, 439, 432, 433), (439, 468, 469, 432), (453, 452, 445, 454), (452, 451, 444, 445), (451, 450, 443, 444), (450, 449, 442, 443), (449, 448, 441, 442), (448, 447, 440, 441), (447, 446, 439, 440), (446, 467, 468, 439), (482, 480, 452, 453), (480, 479, 451, 452), (479, 478, 450, 451), (478, 477, 449, 450), (477, 476, 448, 449), (476, 475, 447, 448), (475, 474, 446, 447), (474, 483, 467, 446), (495, 486, 502, 523), (494, 495, 523, 522), (493, 494, 522, 521), (492, 493, 521, 520), (491, 492, 520, 519), (490, 491, 519, 518), (489, 490, 518, 517), (487, 489, 517, 516), (523, 502, 501, 530), (522, 523, 530, 529), (521, 522, 529, 528), (520, 521, 528, 527), (519, 520, 527, 526), (518, 519, 526, 525), (517, 518, 525, 524), (516, 517, 524, 515), (530, 501, 500, 537), (529, 530, 537, 536), (528, 529, 536, 535), (527, 528, 535, 534), (526, 527, 534, 533), (525, 526, 533, 532), (524, 525, 532, 531), (515, 524, 531, 514), (537, 500, 499, 544), (536, 537, 544, 543), (535, 536, 543, 542), (534, 535, 542, 541), (533, 534, 541, 540), (532, 533, 540, 539), (531, 532, 539, 538), (514, 531, 538, 513), (544, 499, 498, 551), (543, 544, 551, 550), (542, 543, 550, 549), (541, 542, 549, 548), (540, 541, 548, 547), (539, 540, 547, 546), (538, 539, 546, 545), (513, 538, 545, 512), (551, 498, 497, 558), (550, 551, 558, 557), (549, 550, 557, 556), (548, 549, 556, 555), (547, 548, 555, 554), (546, 547, 554, 553), (545, 546, 553, 552), (512, 545, 552, 511), (558, 497, 496, 565), (557, 558, 565, 564), (556, 557, 564, 563), (555, 556, 563, 562), (554, 555, 562, 561), (553, 554, 561, 560), (552, 553, 560, 559), (511, 552, 559, 510), (565, 496, 485, 509), (564, 565, 509, 508), (563, 564, 508, 507), (562, 563, 507, 506), (561, 562, 506, 505), (560, 561, 505, 504), (559, 560, 504, 503), (510, 559, 503, 488)])
me_tube_001.materials.append(mat_hedge_001)
me_tube_001.use_remesh_preserve_volume = False
me_tube_001.use_remesh_preserve_attributes = False
me_tube_001.use_mirror_vertex_groups = False
me_tube_001.update()
me_sphere = bpy.data.meshes.new('Sphere')
me_sphere.from_pydata([(-1.333e-06, 1.25e-06, 31.62), (-22.88, 16.62, 14.14), (8.74, 26.9, 14.14), (28.28, 4.856e-07, 14.14), (-8.74, 26.9, -14.14), (22.88, 16.62, -14.14), (-28.28, -7.508e-07, -14.14), (1.432e-06, -1.515e-06, -31.62), (-13.45, 9.772, 26.9), (5.137, 15.81, 26.9), (-8.313, 25.58, 16.63), (-26.9, 5.941e-07, 16.63), (16.63, 1.043e-06, 26.9), (21.76, 15.81, 16.63), (-30.08, 9.772, -1.941e-06), (-18.59, 25.58, -2.13e-06), (4.973e-08, 31.62, -1.581e-06), (18.59, 25.58, -5.047e-07), (30.08, 9.772, 6.886e-07), (-21.76, 15.81, -16.63), (8.313, 25.58, -16.63), (26.9, -8.593e-07, -16.63), (-16.63, -1.308e-06, -26.9), (-5.137, 15.81, -26.9), (13.45, 9.772, -26.9), (-24.33, 17.68, -2.035e-06), (-20.73, 21.1, 7.071), (-21.46, 21.63, -2.082e-06), (-19.66, 23.34, 3.536), (-22.53, 19.39, 3.536), (-22.9, 19.65, -2.059e-06), (-20.02, 23.61, -2.106e-06), (-20.2, 22.22, 5.303), (-19.12, 24.46, 1.768), (-21.63, 20.25, 5.303), (-23.43, 18.53, 1.768), (-20.56, 22.49, 1.768), (-21.1, 21.37, 3.536), (-22.0, 20.51, 1.768), (-22.18, 20.64, -2.071e-06), (-20.74, 22.62, -2.094e-06), (-19.93, 22.78, 4.419), (-19.39, 23.9, 2.652), (-22.08, 19.82, 4.419), (-22.98, 18.96, 2.652), (-21.01, 22.06, 0.8839), (-20.11, 22.92, 2.652), (-21.82, 20.38, 3.536), (-20.38, 22.36, 3.536), (-21.73, 21.07, 0.8839), (-22.26, 19.95, 2.652), (-20.29, 23.05, 0.8839), (-19.57, 24.04, 0.8839), (-19.84, 23.48, 1.768), (-20.83, 21.93, 2.652), (-21.55, 20.94, 2.652), (-21.28, 21.5, 1.768), (-23.16, 19.09, 0.8839), (-22.45, 20.08, 0.8839), (-22.71, 19.52, 1.768), (-21.37, 20.81, 4.419), (-20.65, 21.8, 4.419), (-20.92, 21.24, 5.303), (-6.725, 4.886, 29.26), (-18.17, 13.2, 20.52), (2.569, 7.906, 29.26), (6.939, 21.36, 20.52), (0.2137, 26.24, 15.38), (-15.6, 21.1, 15.38), (-24.89, 8.312, 15.38), (-29.18, 4.886, -7.071), (-26.48, 13.2, 7.071), (-13.66, 26.24, -7.071), (4.37, 29.26, 7.071), (-4.37, 29.26, -7.071), (13.66, 26.24, 7.071), (20.73, 21.1, -7.071), (-25.02, 7.906, -15.38), (-15.25, 21.36, -15.38), (-0.2137, 26.24, -15.38), (15.6, 21.1, -15.38), (-22.45, -1.03e-06, -20.52), (-8.313, -1.412e-06, -29.26), (-6.939, 21.36, -20.52), (-2.569, 7.906, -29.26), (18.17, 13.2, -20.52), (6.725, 4.886, -29.26), (-10.88, 17.68, 21.76), (-4.156, 12.79, 26.9), (-1.588, 20.7, 21.76), (-20.17, 4.886, 21.76), (-28.49, 4.886, 8.313), (-4.156, 28.6, 8.313), (-13.45, 25.58, 8.313), (-9.294, 28.6, -1.855e-06), (-25.92, 12.79, -8.313), (-20.17, 20.7, -8.313), (4.156, 28.6, -8.313), (9.294, 28.6, -1.043e-06), (13.45, 25.58, -8.313), (-13.45, 15.81, -21.76), (-19.19, 7.906, -21.76), (-10.88, 7.906, -26.9), (10.88, 17.68, -21.76), (1.588, 20.7, -21.76), (4.156, 12.79, -26.9), (-19.08, 24.81, 0.4419)], [], [(9, 13, 12), (3, 12, 13), (18, 3, 13), (13, 17, 18), (21, 18, 5), (30, 25, 19), (26, 32, 10), (25, 35, 1), (34, 26, 1), (31, 40, 19), (40, 27, 19), (27, 39, 19), (39, 30, 19), (32, 41, 10), (41, 28, 10), (28, 42, 10), (42, 33, 10), (51, 36, 45), (45, 40, 51), (31, 51, 40), (40, 45, 27), (51, 31, 52), (52, 53, 51), (36, 51, 53), (53, 52, 33), (42, 28, 46), (46, 53, 42), (33, 42, 53), (53, 46, 36), (54, 36, 46), (46, 48, 54), (37, 54, 48), (48, 46, 28), (54, 37, 55), (55, 56, 54), (36, 54, 56), (56, 55, 38), (49, 27, 45), (45, 56, 49), (38, 49, 56), (56, 45, 36), (50, 38, 55), (55, 47, 50), (29, 50, 47), (47, 55, 37), (30, 57, 25), (57, 35, 25), (57, 30, 58), (58, 59, 57), (35, 57, 59), (59, 58, 38), (50, 29, 44), (44, 59, 50), (38, 50, 59), (59, 44, 35), (49, 38, 58), (58, 39, 49), (27, 49, 39), (39, 58, 30), (60, 34, 43), (43, 47, 60), (37, 60, 47), (47, 43, 29), (60, 37, 61), (61, 62, 60), (34, 60, 62), (62, 61, 32), (34, 62, 26), (62, 32, 26), (41, 32, 61), (61, 48, 41), (28, 41, 48), (48, 61, 37), (35, 44, 1), (44, 29, 1), (29, 43, 1), (43, 34, 1), (68, 10, 87), (87, 64, 68), (1, 68, 64), (64, 87, 8), (88, 8, 87), (87, 89, 88), (9, 88, 89), (89, 87, 10), (67, 2, 66), (66, 89, 67), (10, 67, 89), (89, 66, 9), (88, 9, 65), (65, 63, 88), (8, 88, 63), (65, 0, 63), (90, 11, 69), (69, 64, 90), (8, 90, 64), (64, 69, 1), (9, 66, 13), (66, 2, 13), (0, 65, 12), (65, 9, 12), (91, 14, 71), (71, 69, 91), (11, 91, 69), (69, 71, 1), (92, 16, 73), (73, 67, 92), (10, 92, 67), (67, 73, 2), (92, 10, 93), (93, 94, 92), (16, 92, 94), (94, 93, 15), (72, 4, 74), (74, 94, 72), (15, 72, 94), (94, 74, 16), (17, 76, 18), (76, 5, 18), (2, 75, 13), (75, 17, 13), (77, 19, 95), (95, 70, 77), (6, 77, 70), (70, 95, 14), (78, 4, 72), (72, 96, 78), (19, 78, 96), (96, 72, 15), (79, 20, 97), (97, 74, 79), (4, 79, 74), (74, 97, 16), (98, 16, 97), (97, 99, 98), (17, 98, 99), (99, 97, 20), (80, 5, 76), (76, 99, 80), (20, 80, 99), (99, 76, 17), (98, 17, 75), (75, 73, 98), (16, 98, 73), (73, 75, 2), (100, 23, 83), (83, 78, 100), (19, 100, 78), (78, 83, 4), (100, 19, 101), (101, 102, 100), (23, 100, 102), (102, 101, 22), (82, 7, 84), (84, 102, 82), (22, 82, 102), (102, 84, 23), (81, 22, 101), (101, 77, 81), (6, 81, 77), (77, 101, 19), (103, 24, 85), (85, 80, 103), (20, 103, 80), (80, 85, 5), (103, 20, 104), (104, 105, 103), (24, 103, 105), (105, 104, 23), (84, 7, 86), (86, 105, 84), (23, 84, 105), (105, 86, 24), (83, 23, 104), (104, 79, 83), (4, 83, 79), (79, 104, 20), (5, 85, 21), (85, 24, 21), (14, 95, 25), (95, 19, 25), (1, 71, 25), (71, 14, 25), (10, 68, 26), (68, 1, 26), (19, 96, 31), (96, 15, 31), (15, 93, 33), (93, 10, 33), (52, 106, 33), (106, 15, 33), (15, 106, 31), (106, 52, 31)])
me_sphere.use_remesh_preserve_volume = False
me_sphere.use_remesh_preserve_attributes = False
me_sphere.use_mirror_vertex_groups = False
me_sphere.update()
me_plane = bpy.data.meshes.new('Plane')
me_plane.from_pydata([(4.25, 4.06, 0.0), (4.25, -4.25, 0.0), (-4.06, -4.25, 0.0), (-4.06, 4.06, 0.0)], [], [(0, 3, 2, 1)])
me_plane.materials.append(mat_transparent)
me_plane.use_remesh_preserve_volume = False
me_plane.use_remesh_preserve_attributes = False
me_plane.use_mirror_vertex_groups = False
me_plane.update()

# ---- objects
ob_tube = bpy.data.objects.new('Tube', me_tube)
ob_plane_013 = bpy.data.objects.new('Plane.013', me_plane_013)
ob_plane_012 = bpy.data.objects.new('Plane.012', me_plane_012)
ob_plane_011 = bpy.data.objects.new('Plane.011', me_plane_011)
ob_plane_010 = bpy.data.objects.new('Plane.010', me_plane_010)
ob_plane_009 = bpy.data.objects.new('Plane.009', me_plane_009)
ob_plane_008 = bpy.data.objects.new('Plane.008', me_plane_008)
ob_plane_007 = bpy.data.objects.new('Plane.007', me_plane_007)
ob_plane_006 = bpy.data.objects.new('Plane.006', me_plane_006)
ob_plane_005 = bpy.data.objects.new('Plane.005', me_plane_005)
ob_plane_004 = bpy.data.objects.new('Plane.004', me_plane_004)
ob_plane_003 = bpy.data.objects.new('Plane.003', me_plane_003)
ob_plane_002 = bpy.data.objects.new('Plane.002', me_plane_002)
ob_plane_001 = bpy.data.objects.new('Plane.001', me_plane_001)
ob_cube_005 = bpy.data.objects.new('Cube.005', me_cube_019)
ob_plane_153 = bpy.data.objects.new('Plane.153', me_plane_174)
ob_plane_150 = bpy.data.objects.new('Plane.150', me_plane_171)
ob_plane_149 = bpy.data.objects.new('Plane.149', me_plane_170)
ob_cube_001 = bpy.data.objects.new('Cube.001', me_cube_001)
ob_plane_127 = bpy.data.objects.new('Plane.127', me_plane_143)
ob_plane_122 = bpy.data.objects.new('Plane.122', me_plane_138)
ob_plane_121 = bpy.data.objects.new('Plane.121', me_plane_137)
ob_cube_003 = bpy.data.objects.new('Cube.003', me_cube_003)
ob_cube = bpy.data.objects.new('Cube', me_cube)
ob_plane_030 = bpy.data.objects.new('Plane.030', me_plane_047)
ob_cube_009 = bpy.data.objects.new('Cube.009', me_cube_002)
ob_cube_002 = bpy.data.objects.new('Cube.002', me_cube_004)
ob_tube_001 = bpy.data.objects.new('Tube.001', me_tube_001)
ob_camera = bpy.data.objects.new('Camera', cam_camera_001)
ob_sphere = bpy.data.objects.new('Sphere', me_sphere)
ob_lamp_001 = bpy.data.objects.new('Lamp.001', light_lamp)
ob_plane = bpy.data.objects.new('Plane', me_plane)

# ---- transforms, parenting, visibility, modifiers, constraints
ob_tube.location = (-2.835, 4.844, 1.667)
ob_tube.rotation_euler = (1.571, -6.569e-17, -3.142)
ob_tube.scale = (0.8914, 1.193, -0.8131)
ob_tube.lock_rotations_4d = False
ob_tube.empty_display_type = 'ARROWS'
ob_tube.color = (0.0, 0.0, 0.0, 1.0)
ob_tube.lineart.crease_threshold = 0.0
ob_plane_013.location = (-0.7714, 3.825, -0.08916)
ob_plane_013.rotation_euler = (1.571, -3.423e-17, -4.712)
ob_plane_013.scale = (-1.521, 1.0, -1.0)
ob_plane_013.lock_rotations_4d = False
ob_plane_013.empty_display_type = 'ARROWS'
ob_plane_013.color = (0.0, 0.0, 0.0, 1.0)
ob_plane_013.lineart.crease_threshold = 0.0
ob_plane_012.location = (-0.7714, 3.825, 0.9726)
ob_plane_012.rotation_euler = (1.571, -3.423e-17, -4.712)
ob_plane_012.scale = (-1.521, 1.0, -1.0)
ob_plane_012.lock_rotations_4d = False
ob_plane_012.empty_display_type = 'ARROWS'
ob_plane_012.color = (0.0, 0.0, 0.0, 1.0)
ob_plane_012.lineart.crease_threshold = 0.0
ob_plane_011.location = (-0.7714, 3.825, 0.9726)
ob_plane_011.rotation_euler = (1.571, -3.423e-17, -4.712)
ob_plane_011.scale = (-1.521, 1.0, -1.0)
ob_plane_011.lock_rotations_4d = False
ob_plane_011.empty_display_type = 'ARROWS'
ob_plane_011.color = (0.0, 0.0, 0.0, 1.0)
ob_plane_011.lineart.crease_threshold = 0.0
ob_plane_010.location = (-0.7714, -2.086, 0.9726)
ob_plane_010.rotation_euler = (1.571, -3.423e-17, -4.712)
ob_plane_010.scale = (-1.521, 1.0, -1.0)
ob_plane_010.lock_rotations_4d = False
ob_plane_010.empty_display_type = 'ARROWS'
ob_plane_010.color = (0.0, 0.0, 0.0, 1.0)
ob_plane_010.lineart.crease_threshold = 0.0
ob_plane_009.location = (-0.7714, -2.086, 0.9726)
ob_plane_009.rotation_euler = (1.571, -3.423e-17, -4.712)
ob_plane_009.scale = (-1.521, 1.0, -1.0)
ob_plane_009.lock_rotations_4d = False
ob_plane_009.empty_display_type = 'ARROWS'
ob_plane_009.color = (0.0, 0.0, 0.0, 1.0)
ob_plane_009.lineart.crease_threshold = 0.0
ob_plane_008.location = (-0.7714, -2.086, -0.08916)
ob_plane_008.rotation_euler = (1.571, -3.423e-17, -4.712)
ob_plane_008.scale = (-1.521, 1.0, -1.0)
ob_plane_008.lock_rotations_4d = False
ob_plane_008.empty_display_type = 'ARROWS'
ob_plane_008.color = (0.0, 0.0, 0.0, 1.0)
ob_plane_008.lineart.crease_threshold = 0.0
ob_plane_007.location = (-4.782, -2.086, -0.08916)
ob_plane_007.rotation_euler = (1.571, -3.423e-17, -4.712)
ob_plane_007.scale = (-1.521, 1.0, -1.0)
ob_plane_007.lock_rotations_4d = False
ob_plane_007.empty_display_type = 'ARROWS'
ob_plane_007.color = (0.0, 0.0, 0.0, 1.0)
ob_plane_007.lineart.crease_threshold = 0.0
ob_plane_006.location = (-4.782, -2.086, 0.9726)
ob_plane_006.rotation_euler = (1.571, -3.423e-17, -4.712)
ob_plane_006.scale = (-1.521, 1.0, -1.0)
ob_plane_006.lock_rotations_4d = False
ob_plane_006.empty_display_type = 'ARROWS'
ob_plane_006.color = (0.0, 0.0, 0.0, 1.0)
ob_plane_006.lineart.crease_threshold = 0.0
ob_plane_005.location = (-4.782, -2.086, 0.9726)
ob_plane_005.rotation_euler = (1.571, -3.423e-17, -4.712)
ob_plane_005.scale = (-1.521, 1.0, -1.0)
ob_plane_005.lock_rotations_4d = False
ob_plane_005.empty_display_type = 'ARROWS'
ob_plane_005.color = (0.0, 0.0, 0.0, 1.0)
ob_plane_005.lineart.crease_threshold = 0.0
ob_plane_004.location = (-4.782, -0.1161, 0.9726)
ob_plane_004.rotation_euler = (1.571, -3.423e-17, -4.712)
ob_plane_004.scale = (-1.521, 1.0, -1.0)
ob_plane_004.lock_rotations_4d = False
ob_plane_004.empty_display_type = 'ARROWS'
ob_plane_004.color = (0.0, 0.0, 0.0, 1.0)
ob_plane_004.lineart.crease_threshold = 0.0
ob_plane_003.location = (-4.782, -0.1161, 0.9726)
ob_plane_003.rotation_euler = (1.571, -3.423e-17, -4.712)
ob_plane_003.scale = (-1.521, 1.0, -1.0)
ob_plane_003.lock_rotations_4d = False
ob_plane_003.empty_display_type = 'ARROWS'
ob_plane_003.color = (0.0, 0.0, 0.0, 1.0)
ob_plane_003.lineart.crease_threshold = 0.0
ob_plane_002.location = (-4.782, -0.1161, -0.08916)
ob_plane_002.rotation_euler = (1.571, -3.423e-17, -4.712)
ob_plane_002.scale = (-1.521, 1.0, -1.0)
ob_plane_002.lock_rotations_4d = False
ob_plane_002.empty_display_type = 'ARROWS'
ob_plane_002.color = (0.0, 0.0, 0.0, 1.0)
ob_plane_002.lineart.crease_threshold = 0.0
ob_plane_001.location = (-4.782, 2.031, -0.08916)
ob_plane_001.rotation_euler = (1.571, -3.423e-17, -4.712)
ob_plane_001.scale = (-1.521, 1.0, -1.0)
ob_plane_001.lock_rotations_4d = False
ob_plane_001.empty_display_type = 'ARROWS'
ob_plane_001.color = (0.0, 0.0, 0.0, 1.0)
ob_plane_001.lineart.crease_threshold = 0.0
ob_cube_005.location = (-4.782, 10.0, -1.962)
ob_cube_005.rotation_euler = (6.477e-18, -3.423e-17, -4.712)
ob_cube_005.scale = (1.521, 1.0, 1.0)
ob_cube_005.lock_rotations_4d = False
ob_cube_005.empty_display_type = 'ARROWS'
ob_cube_005.color = (0.0, 0.0, 0.0, 1.0)
ob_cube_005.lineart.crease_threshold = 0.0
ob_plane_153.location = (-4.356, 1.923, 0.0)
ob_plane_153.rotation_euler = (1.571, -3.423e-17, -4.712)
ob_plane_153.scale = (-1.521, 1.0, -1.0)
ob_plane_153.lock_rotations_4d = False
ob_plane_153.empty_display_type = 'ARROWS'
ob_plane_153.color = (0.0, 0.0, 0.0, 1.0)
ob_plane_153.lineart.crease_threshold = 0.0
ob_plane_150.location = (-4.782, 2.031, 0.9726)
ob_plane_150.rotation_euler = (1.571, -3.423e-17, -4.712)
ob_plane_150.scale = (-1.521, 1.0, -1.0)
ob_plane_150.lock_rotations_4d = False
ob_plane_150.empty_display_type = 'ARROWS'
ob_plane_150.color = (0.0, 0.0, 0.0, 1.0)
ob_plane_150.lineart.crease_threshold = 0.0
ob_plane_149.location = (-4.782, 2.031, 0.9726)
ob_plane_149.rotation_euler = (1.571, -3.423e-17, -4.712)
ob_plane_149.scale = (-1.521, 1.0, -1.0)
ob_plane_149.lock_rotations_4d = False
ob_plane_149.empty_display_type = 'ARROWS'
ob_plane_149.color = (0.0, 0.0, 0.0, 1.0)
ob_plane_149.lineart.crease_threshold = 0.0
ob_cube_001.location = (-4.782, 2.031, -1.962)
ob_cube_001.rotation_euler = (6.477e-18, -3.423e-17, -4.712)
ob_cube_001.scale = (1.521, 1.0, 1.0)
ob_cube_001.lock_rotations_4d = False
ob_cube_001.empty_display_type = 'ARROWS'
ob_cube_001.color = (0.0, 0.0, 0.0, 1.0)
ob_cube_001.lineart.crease_threshold = 0.0
ob_plane_127.location = (-4.356, -2.047, 0.0)
ob_plane_127.rotation_euler = (1.571, -3.423e-17, -4.712)
ob_plane_127.scale = (-1.521, 1.0, -1.0)
ob_plane_127.lock_rotations_4d = False
ob_plane_127.empty_display_type = 'ARROWS'
ob_plane_127.color = (0.0, 0.0, 0.0, 1.0)
ob_plane_127.lineart.crease_threshold = 0.0
ob_plane_122.location = (-4.782, 2.031, 0.0)
ob_plane_122.rotation_euler = (1.571, -3.423e-17, -4.712)
ob_plane_122.scale = (-1.521, 1.0, -1.0)
ob_plane_122.lock_rotations_4d = False
ob_plane_122.empty_display_type = 'ARROWS'
ob_plane_122.color = (0.0, 0.0, 0.0, 1.0)
ob_plane_122.lineart.crease_threshold = 0.0
ob_plane_121.location = (-4.782, 2.031, 0.0)
ob_plane_121.rotation_euler = (1.571, -3.423e-17, -4.712)
ob_plane_121.scale = (-1.521, 1.0, -1.0)
ob_plane_121.lock_rotations_4d = False
ob_plane_121.empty_display_type = 'ARROWS'
ob_plane_121.color = (0.0, 0.0, 0.0, 1.0)
ob_plane_121.lineart.crease_threshold = 0.0
ob_cube_003.location = (-4.782, 2.031, -1.921)
ob_cube_003.rotation_euler = (1.571, -1.018e-17, -3.142)
ob_cube_003.scale = (1.0, 1.0, 1.521)
ob_cube_003.lock_rotations_4d = False
ob_cube_003.empty_display_type = 'ARROWS'
ob_cube_003.color = (0.0, 0.0, 0.0, 1.0)
ob_cube_003.lineart.crease_threshold = 0.0
ob_cube.location = (-4.782, 2.031, 0.0)
ob_cube.rotation_euler = (1.571, -1.018e-17, -3.142)
ob_cube.scale = (1.0, 1.0, 1.521)
ob_cube.lock_rotations_4d = False
ob_cube.empty_display_type = 'ARROWS'
ob_cube.color = (0.0, 0.0, 0.0, 1.0)
ob_cube.lineart.crease_threshold = 0.0
ob_plane_030.location = (-8.931e-05, 0.0003055, 0.0)
ob_plane_030.rotation_euler = (1.571, -1.018e-17, -3.142)
ob_plane_030.lock_rotations_4d = False
ob_plane_030.empty_display_type = 'ARROWS'
ob_plane_030.color = (0.0, 0.0, 0.0, 1.0)
ob_plane_030.lineart.crease_threshold = 0.0
ob_cube_009.location = (-0.4186, -0.02117, 0.0)
ob_cube_009.rotation_euler = (6.477e-18, -3.423e-17, -4.712)
ob_cube_009.lock_rotations_4d = False
ob_cube_009.empty_display_type = 'ARROWS'
ob_cube_009.color = (0.0, 0.0, 0.0, 1.0)
ob_cube_009.lineart.crease_threshold = 0.0
ob_cube_002.location = (-0.4689, -3.497, 0.08089)
ob_cube_002.rotation_euler = (1.571, -6.56e-16, -23.56)
ob_cube_002.scale = (1.927, 0.6778, 0.5627)
ob_cube_002.lock_rotations_4d = False
ob_cube_002.empty_display_type = 'ARROWS'
ob_cube_002.lineart.crease_threshold = 0.0
ob_tube_001.location = (-2.835, -3.417, 1.667)
ob_tube_001.rotation_euler = (1.571, -6.569e-17, -3.142)
ob_tube_001.scale = (0.8914, 1.193, -0.8131)
ob_tube_001.lock_rotations_4d = False
ob_tube_001.empty_display_type = 'ARROWS'
ob_tube_001.color = (0.0, 0.0, 0.0, 1.0)
ob_tube_001.lineart.crease_threshold = 0.0
ob_camera.location = (10.0, -10.0, 11.6)
ob_camera.rotation_euler = (1.047, 0.0, 0.7854)
ob_camera.lock_rotations_4d = False
ob_camera.empty_display_type = 'ARROWS'
ob_camera.color = (0.0, 0.0, 0.0, 1.0)
ob_camera.lineart.crease_threshold = 0.0
ob_sphere.location = (-0.02993, 0.1261, 0.07312)
ob_sphere.rotation_euler = (1.571, -0.0, 1.571)
ob_sphere.lock_rotations_4d = False
ob_sphere.empty_display_type = 'ARROWS'
ob_sphere.color = (0.0, 0.0, 0.0, 1.0)
ob_sphere.show_instancer_for_render = False
ob_sphere.instance_type = 'VERTS'
ob_sphere.use_instance_vertices_rotation = True
ob_sphere.lineart.crease_threshold = 0.0
ob_lamp_001.parent = ob_sphere
ob_lamp_001.matrix_parent_inverse = Matrix(((-4.371e-08, 1.0, -2.118e-22, -0.1261), (4.371e-08, 1.911e-15, 1.0, -0.07312), (1.0, 4.371e-08, -4.371e-08, 0.02993), (0.0, 0.0, 0.0, 1.0)))
ob_lamp_001.location = (-0.02993, 0.1261, 0.07312)
ob_lamp_001.rotation_euler = (1.571, -0.0, 1.571)
ob_lamp_001.lock_rotations_4d = False
ob_lamp_001.empty_display_type = 'ARROWS'
ob_lamp_001.color = (0.0, 0.0, 0.0, 1.0)
ob_lamp_001.lineart.crease_threshold = 0.0
ob_plane.location = (0.0003072, 0.0003849, 0.0001214)
ob_plane.lock_rotations_4d = False
ob_plane.empty_display_type = 'ARROWS'
ob_plane.color = (0.0, 0.0, 0.0, 1.0)
ob_plane.lineart.crease_threshold = 0.0

# ---- collection membership
col_collection_1.objects.link(ob_tube)
col_collection_1.objects.link(ob_plane_013)
col_collection_1.objects.link(ob_plane_012)
col_collection_1.objects.link(ob_plane_011)
col_collection_1.objects.link(ob_plane_010)
col_collection_1.objects.link(ob_plane_009)
col_collection_1.objects.link(ob_plane_008)
col_collection_1.objects.link(ob_plane_007)
col_collection_1.objects.link(ob_plane_006)
col_collection_1.objects.link(ob_plane_005)
col_collection_1.objects.link(ob_plane_004)
col_collection_1.objects.link(ob_plane_003)
col_collection_1.objects.link(ob_plane_002)
col_collection_1.objects.link(ob_plane_001)
col_collection_1.objects.link(ob_cube_005)
col_collection_1.objects.link(ob_plane_153)
col_collection_1.objects.link(ob_plane_150)
col_collection_1.objects.link(ob_plane_149)
col_collection_1.objects.link(ob_cube_001)
col_collection_1.objects.link(ob_plane_127)
col_collection_1.objects.link(ob_plane_122)
col_collection_1.objects.link(ob_plane_121)
col_collection_1.objects.link(ob_cube_003)
col_collection_1.objects.link(ob_cube)
col_collection_1.objects.link(ob_plane_030)
col_collection_1.objects.link(ob_cube_009)
col_collection_1.objects.link(ob_cube_002)
col_collection_1.objects.link(ob_tube_001)
col_collection_2.objects.link(ob_camera)
col_collection_3.objects.link(ob_sphere)
col_collection_3.objects.link(ob_lamp_001)
col_collection_4.objects.link(ob_plane)

# ---- scene / render settings (as saved in the file)
scene.camera = ob_camera
scene.frame_start = 1; scene.frame_end = 250; scene.frame_set(12)
scene.render.engine = 'BLENDER_EEVEE_NEXT'
scene.render.image_settings.color_mode = 'RGB'
scene.render.image_settings.compression = 90
scene.render.resolution_x = 28
scene.render.resolution_y = 28
scene.render.pixel_aspect_x = 100.0
scene.render.pixel_aspect_y = 100.0
scene.render.fps = 25
scene.render.dither_intensity = 0.0
scene.render.use_compositing = False
scene.render.use_sequencer = False
scene.render.bake_margin = 2
scene.render.bake_bias = 0.0
scene.render.use_stamp_time = False
scene.render.use_stamp_date = False
scene.render.use_stamp_frame = False
scene.render.use_stamp_camera = False
scene.render.use_stamp_scene = False
scene.render.use_stamp_filename = False
scene.render.use_stamp_render_time = False
scene.render.stamp_font_size = 0
scene.cycles.use_denoising = False
scene.cycles.samples = 10
scene.cycles.sampling_pattern = 'TABULATED_SOBOL'
scene.cycles.light_sampling_threshold = 0.0
scene.cycles.use_adaptive_sampling = False
scene.cycles.use_light_tree = False
scene.cycles.blur_glossy = 0.0
scene.cycles.volume_bounces = 1
scene.cycles.pixel_filter_type = 'GAUSSIAN'
scene.cycles.sample_clamp_indirect = 0.0
scene.view_settings.view_transform = 'Raw'
bpy.context.view_layer.update()
